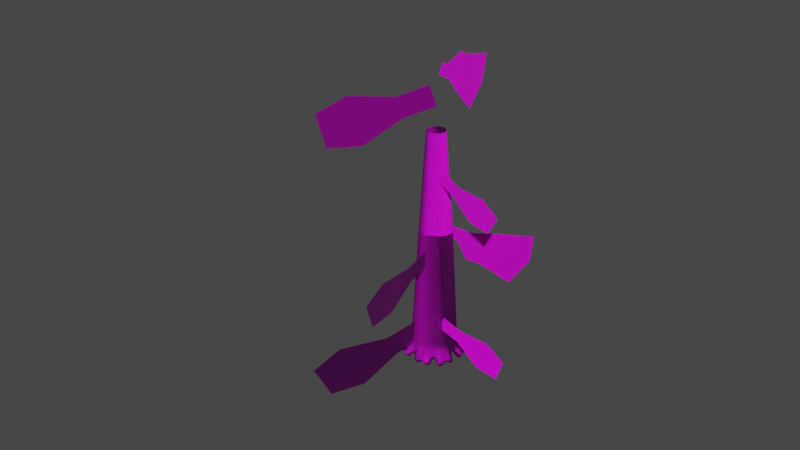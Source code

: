 # Source: Sekwoja.blend  (saved by Blender 3.4.6; exported with 4.5.12 LTS)
import bpy
from mathutils import Matrix  # noqa: F401  (used for matrix-valued properties, if any)

bpy.ops.wm.read_factory_settings(use_empty=True)
scene = bpy.context.scene
scene.name = 'Scene'

# ---- collections
col_sekwoja = bpy.data.collections.new('Sekwoja'); scene.collection.children.link(col_sekwoja)

# ---- images (referenced by path relative to the original .blend; pixels are not part of the script)
import os
ASSET_DIR = os.environ.get("B2B_ASSET_DIR", "")  # directory of the original .blend (textures are referenced by path, not embedded)
HERE = os.path.dirname(os.path.abspath(__file__))  # packed textures are extracted next to this script under _unpacked/

def load_image(name, relpath, width, height, colorspace="sRGB"):
    """Load a texture the original file referenced (path relative to the .blend, or extracted next to this script)."""
    p = next((c for c in (os.path.join(HERE, relpath), os.path.join(ASSET_DIR, relpath)) if relpath and os.path.exists(c)), "")
    if p:
        img = bpy.data.images.load(p, check_existing=True)
        img.name = name
    else:  # same state as the original file: an image datablock whose file is absent (Cycles renders it pink)
        img = bpy.data.images.new(name, width, height)
        img.source = "FILE"
        img.filepath = "//" + (relpath or name)
    img.colorspace_settings.name = colorspace
    return img
img_sekwoja_tree_albedotransparency_png = load_image('Sekwoja_Tree_AlbedoTransparency.png', 'Textures/Sekwoja_Tree_AlbedoTransparency.png', 1024, 1024, 'sRGB')
img_sekwoja_tree_normal_png = load_image('Sekwoja_Tree_Normal.png', 'Textures/Sekwoja_Tree_Normal.png', 1024, 1024, 'Non-Color')
img_sekwoja_tree_albedotransparency_png_001 = load_image('Sekwoja_Tree_AlbedoTransparency.png.001', 'Textures/Sekwoja_Tree_AlbedoTransparency.png', 1024, 1024, 'Non-Color')
img_sekwoja_tree_ao_png = load_image('Sekwoja_Tree_AO.png', 'Textures/Sekwoja_Tree_AO.png', 1024, 1024, 'Non-Color')
img_sekwoja_branches_albedotransparency_png = load_image('Sekwoja_Branches_AlbedoTransparency.png', 'Textures/Sekwoja_Branches_AlbedoTransparency.png', 1024, 1024, 'sRGB')
img_sekwoja_branches_normal_png = load_image('Sekwoja_Branches_Normal.png', 'Textures/Sekwoja_Branches_Normal.png', 1024, 1024, 'Non-Color')
img_sekwoja_branches_ao_png = load_image('Sekwoja_Branches_AO.png', 'Textures/Sekwoja_Branches_AO.png', 1024, 1024, 'Non-Color')
img_sekwoja_branches_albedotransparency_png_001 = load_image('Sekwoja_Branches_AlbedoTransparency.png.001', 'Textures/Sekwoja_Branches_AlbedoTransparency.png', 1024, 1024, 'Non-Color')

# ---- materials (node trees are filled in below, after node groups)
mat_tree = bpy.data.materials.new('Tree')
mat_tree.use_transparent_shadow = False
mat_branches = bpy.data.materials.new('Branches')
mat_branches.use_transparent_shadow = False

# ---- material node trees
mat_tree.use_nodes = True; mat_tree.node_tree.nodes.clear()
_N = mat_tree.node_tree.nodes; _L = mat_tree.node_tree.links
n0 = _N.new('NodeFrame'); n0.name = 'Frame'; n0.location = (-1268, 328)
n0.label = 'Mapping'
n0.width = 397
n1 = _N.new('NodeFrame'); n1.name = 'Frame.001'; n1.location = (-622, 528)
n1.label = 'Textures'
n1.width = 351
n2 = _N.new('ShaderNodeOutputMaterial'); n2.name = 'Material Output'; n2.location = (300, 300)
n3 = _N.new('ShaderNodeNormalMap'); n3.name = 'Normal Map'; n3.location = (-240, -60)
n4 = _N.new('ShaderNodeMapping'); n4.name = 'Mapping'; n4.location = (228, -28)
n5 = _N.new('ShaderNodeTexCoord'); n5.name = 'Texture Coordinate'; n5.location = (28, -28)
n6 = _N.new('ShaderNodeTexImage'); n6.name = 'Image Texture'; n6.location = (82, -308)
n6.label = 'Base Color'
n6.image = img_sekwoja_tree_albedotransparency_png
n7 = _N.new('ShaderNodeTexImage'); n7.name = 'Image Texture.001'; n7.location = (82, -588)
n7.label = 'Normal'
n7.image = img_sekwoja_tree_normal_png
n8 = _N.new('ShaderNodeTexImage'); n8.name = 'Image Texture.002'; n8.location = (82, -868)
n8.label = 'Transmission'
n8.image = img_sekwoja_tree_albedotransparency_png_001
n9 = _N.new('NodeReroute'); n9.name = 'Reroute'; n9.location = (32, -584)
n9.width = 16
n9.socket_idname = 'NodeSocketVector'
n10 = _N.new('ShaderNodeTexImage'); n10.name = 'Image Texture.003'; n10.location = (82, -28)
n10.label = 'Ambient Occlusion'
n10.image = img_sekwoja_tree_ao_png
n11 = _N.new('ShaderNodeBsdfPrincipled'); n11.name = 'Principled BSDF'; n11.location = (10, 300)
n11.distribution = 'GGX'
n11.subsurface_method = 'RANDOM_WALK_SKIN'
n11.inputs[2].default_value = 0.8818
n11.inputs[3].default_value = 1.45
n11.inputs[13].default_value = 0.04091
n11.inputs[27].default_value = (0.0, 0.0, 0.0, 1.0)
n11.inputs[28].default_value = 1.0
n4.parent = n0
n5.parent = n0
n6.parent = n1
n7.parent = n1
n8.parent = n1
n9.parent = n1
n10.parent = n1
_L.new(n11.outputs[0], n2.inputs[0])
_L.new(n6.outputs[0], n11.inputs[0])
_L.new(n7.outputs[0], n3.inputs[1])
_L.new(n3.outputs[0], n11.inputs[5])
_L.new(n8.outputs[0], n11.inputs[18])
_L.new(n9.outputs[0], n10.inputs[0])
_L.new(n9.outputs[0], n6.inputs[0])
_L.new(n9.outputs[0], n7.inputs[0])
_L.new(n9.outputs[0], n8.inputs[0])
_L.new(n4.outputs[0], n9.inputs[0])
_L.new(n5.outputs[2], n4.inputs[0])
n2.is_active_output = True
mat_branches.use_nodes = True; mat_branches.node_tree.nodes.clear()
_N = mat_branches.node_tree.nodes; _L = mat_branches.node_tree.links
n0 = _N.new('NodeFrame'); n0.name = 'Frame'; n0.location = (-1246, 372)
n0.label = 'Mapping'
n0.width = 397
n1 = _N.new('NodeFrame'); n1.name = 'Frame.001'; n1.location = (-600, 572)
n1.label = 'Textures'
n1.width = 351
n2 = _N.new('ShaderNodeOutputMaterial'); n2.name = 'Material Output'; n2.location = (300, 300)
n3 = _N.new('ShaderNodeTexImage'); n3.name = 'Image Texture'; n3.location = (82, -308)
n3.label = 'Base Color'
n3.image = img_sekwoja_branches_albedotransparency_png
n4 = _N.new('ShaderNodeTexImage'); n4.name = 'Image Texture.001'; n4.location = (82, -588)
n4.label = 'Normal'
n4.image = img_sekwoja_branches_normal_png
n5 = _N.new('ShaderNodeNormalMap'); n5.name = 'Normal Map'; n5.location = (-217, -16)
n6 = _N.new('ShaderNodeTexImage'); n6.name = 'Image Texture.003'; n6.location = (82, -28)
n6.label = 'Ambient Occlusion'
n6.image = img_sekwoja_branches_ao_png
n7 = _N.new('ShaderNodeMapping'); n7.name = 'Mapping'; n7.location = (228, -28)
n8 = _N.new('NodeReroute'); n8.name = 'Reroute'; n8.location = (32, -584)
n8.width = 16
n8.socket_idname = 'NodeSocketVector'
n9 = _N.new('ShaderNodeTexCoord'); n9.name = 'Texture Coordinate'; n9.location = (28, -28)
n10 = _N.new('ShaderNodeBsdfPrincipled'); n10.name = 'Principled BSDF'; n10.location = (10, 300)
n10.distribution = 'GGX'
n10.subsurface_method = 'RANDOM_WALK_SKIN'
n10.inputs[2].default_value = 1.0
n10.inputs[3].default_value = 1.45
n10.inputs[13].default_value = 0.07727
n10.inputs[27].default_value = (0.0, 0.0, 0.0, 1.0)
n10.inputs[28].default_value = 1.0
n11 = _N.new('ShaderNodeTexImage'); n11.name = 'Image Texture.002'; n11.location = (82, -868)
n11.label = 'Transmission'
n11.image = img_sekwoja_branches_albedotransparency_png_001
n3.parent = n1
n4.parent = n1
n6.parent = n1
n7.parent = n0
n8.parent = n1
n9.parent = n0
n11.parent = n1
_L.new(n10.outputs[0], n2.inputs[0])
_L.new(n3.outputs[0], n10.inputs[0])
_L.new(n4.outputs[0], n5.inputs[1])
_L.new(n5.outputs[0], n10.inputs[5])
_L.new(n11.outputs[0], n10.inputs[18])
_L.new(n8.outputs[0], n6.inputs[0])
_L.new(n8.outputs[0], n3.inputs[0])
_L.new(n8.outputs[0], n4.inputs[0])
_L.new(n8.outputs[0], n11.inputs[0])
_L.new(n7.outputs[0], n8.inputs[0])
_L.new(n9.outputs[2], n7.inputs[0])
_L.new(n11.outputs[1], n10.inputs[4])
n2.is_active_output = True

# ---- world
world_world = bpy.data.worlds.new('World'); scene.world = world_world
world_world.use_nodes = True; world_world.node_tree.nodes.clear()
_N = world_world.node_tree.nodes; _L = world_world.node_tree.links
n0 = _N.new('ShaderNodeOutputWorld'); n0.name = 'World Output'; n0.location = (300, 300)
n1 = _N.new('ShaderNodeBackground'); n1.name = 'Background'; n1.location = (10, 300)
n1.inputs[0].default_value = (0.05088, 0.05088, 0.05088, 1.0)
_L.new(n1.outputs[0], n0.inputs[0])
n0.is_active_output = True
world_world.color = (0.05088, 0.05088, 0.05088)
world_world.use_sun_shadow = False
world_world.sun_shadow_jitter_overblur = 0.0

# ---- meshes
me_cylinder_005 = bpy.data.meshes.new('Cylinder.005')
me_cylinder_005.from_pydata([(0.07224, 31.35, 4.544), (0.6936, 31.37, 4.713), (1.294, 31.39, 5.347), (1.419, 31.35, 6.073), (1.247, 31.32, 6.661), (0.6458, 31.32, 7.118), (-0.07154, 31.32, 7.393), (-0.7436, 31.33, 7.288), (-2.914, -3.087, 7.764), (-1.314, 31.3, 6.734), (-1.514, 31.31, 5.958), (-1.293, 31.35, 5.24), (-0.7632, 31.34, 4.737), (-3.128, -3.074, 6.783), (-0.8203, -3.09, 9.174), (1.712, -3.068, 2.931), (0.9937, 31.38, 5.03), (-1.028, 31.35, 4.989), (-1.414, 31.31, 6.346), (-0.4076, 31.33, 7.34), (0.2871, 31.32, 7.255), (0.9465, 31.32, 6.89), (1.333, 31.34, 6.367), (-4.794, -5.922, 7.52), (-4.985, -5.833, 7.138), (-4.768, -6.011, 7.187), (-5.026, -5.568, 7.343), (-4.844, -5.253, 7.098), (-4.991, -5.585, 6.796), (-4.569, -5.533, 7.787), (-4.236, -5.777, 7.692), (-4.787, -5.253, 7.352), (-4.65, -5.942, 6.771), (-4.504, -6.051, 6.999), (-4.788, -5.367, 6.677), (-4.514, -6.054, 7.334), (-4.455, -5.217, 6.576), (-4.312, -5.285, 6.46), (-4.247, -5.396, 8.976), (-3.958, -5.992, 9.126), (-4.37, -5.713, 8.63), (-4.272, -5.41, 8.484), (-4.28, -6.053, 8.712), (-4.084, -5.979, 8.334), (-4.209, -5.718, 8.125), (-4.214, -5.439, 8.272), (-4.284, -5.314, 7.912), (-4.334, -5.596, 7.903), (-4.093, -4.854, 7.561), (-3.767, -5.818, 6.986), (-4.453, -4.971, 7.24), (-3.996, -5.829, 6.738), (-3.912, -5.472, 6.362), (-3.992, -5.269, 6.214), (-3.831, -5.452, 9.209), (-3.97, -5.327, 9.108), (-4.002, -6.138, 8.911), (-3.82, -5.041, 8.624), (-3.897, -5.766, 7.847), (-3.88, -4.462, 6.977), (-3.572, -4.159, 6.289), (-3.858, -4.722, 6.223), (-3.864, -5.392, 6.099), (-4.097, -5.288, 5.95), (-3.549, -6.008, 8.898), (-3.524, -5.608, 9.15), (-3.762, -6.132, 8.539), (-3.516, -4.953, 8.79), (-3.346, -5.929, 8.268), (-3.384, -4.073, 7.642), (-3.699, -5.689, 7.472), (-3.597, -4.316, 7.543), (-3.537, -3.937, 6.794), (-3.365, -5.347, 6.353), (-3.673, -5.466, 6.352), (-3.726, -5.468, 5.819), (-3.696, -4.183, 6.009), (-2.36, -5.525, 10.08), (-2.529, -5.259, 9.803), (-2.191, -5.118, 10.05), (-2.534, -5.757, 9.807), (-2.301, -5.9, 9.674), (-2.023, -4.74, 9.55), (-2.268, -5.863, 9.926), (-2.044, -5.944, 9.816), (-2.083, -5.588, 10.14), (-1.817, -5.848, 9.913), (-1.905, -5.2, 10.07), (-1.73, -5.759, 9.423), (-1.741, -5.551, 10.06), (-1.622, -5.21, 9.901), (-1.601, -5.665, 9.805), (-1.447, -5.003, 9.663), (-0.3544, -4.468, 9.765), (0.02819, -5.17, 10.54), (-0.3259, -5.405, 10.35), (-0.5593, -5.096, 9.817), (-0.4417, -5.569, 10.01), (-0.1515, -5.72, 9.743), (-0.5087, -5.203, 9.426), (-0.2151, -5.71, 10.27), (-0.003616, -3.894, 9.792), (-3.395, -5.978, 8.466), (-3.377, -5.088, 8.947), (-3.132, -5.418, 7.383), (-3.432, -3.813, 7.296), (-3.342, -3.061, 5.802), (-2.902, -3.97, 8.349), (-3.165, -4.042, 8.124), (-3.034, -5.042, 8.997), (-2.907, -5.495, 8.845), (-2.768, -5.548, 8.575), (-3.098, -5.372, 8.98), (-2.583, -5.474, 8.916), (-2.731, -4.92, 9.167), (-2.628, -5.251, 9.482), (-2.744, -5.326, 9.111), (-2.594, -5.457, 9.285), (-2.438, -4.72, 9.23), (-2.355, -5.485, 8.941), (-1.952, -4.053, 9.121), (-2.319, -5.365, 8.499), (-1.192, -5.203, 9.192), (-1.27, -5.134, 9.542), (-0.8684, -4.486, 9.575), (-1.354, -5.161, 8.723), (-1.214, -3.872, 9.21), (-1.049, -4.963, 9.535), (-1.036, -5.099, 9.305), (-0.8528, -4.932, 8.657), (-0.7323, -4.884, 9.665), (-0.791, -5.025, 9.47), (-0.7081, -5.072, 9.216), (-0.2505, -5.1, 8.973), (-3.389, -3.655, 6.443), (-1.029, 31.31, 7.011), (-3.021, -3.08, 7.274), (-2.3, -3.094, 8.344), (-1.685, -3.101, 8.925), (-0.5205, -3.95, 9.517), (0.04462, -3.08, 9.423), (-5.281, -5.778, 5.633), (-5.336, -6.066, 5.079), (-5.194, -5.455, 5.352), (-5.375, -5.557, 5.008), (-5.18, -5.952, 5.667), (-5.038, -6.11, 5.495), (-5.006, -6.187, 5.084), (-5.099, -6.065, 4.798), (-4.735, -5.279, 4.945), (-5.319, -5.733, 4.75), (-4.303, -5.287, 5.8), (-4.083, -5.483, 5.823), (-4.141, -5.88, 5.387), (-4.467, -4.982, 5.267), (-4.491, -5.778, 4.651), (-4.206, -4.849, 5.542), (-4.174, -5.853, 4.871), (-4.108, -4.703, 5.001), (-4.019, -5.43, 4.56), (-4.053, -5.187, 4.576), (-4.086, -5.577, 3.133), (-3.647, -5.645, 5.165), (-3.681, -3.977, 5.257), (-3.813, -5.11, 4.243), (-3.989, -4.817, 4.676), (-4.005, -6.102, 3.414), (-3.837, -5.382, 4.15), (-4.159, -5.728, 3.375), (-4.032, -5.779, 3.097), (-3.879, -4.353, 5.438), (-3.509, -4.038, 4.674), (-3.847, -5.366, 4.361), (-3.422, -4.152, 4.555), (-3.704, -6.0, 3.677), (-3.691, -6.117, 3.044), (-3.66, -6.132, 3.325), (-3.342, -4.594, 3.44), (-3.698, -5.838, 2.913), (-3.597, -5.418, 4.672), (-3.112, -3.068, 4.978), (-3.629, -5.513, 4.056), (-3.403, -5.355, 4.07), (-3.427, -6.017, 3.33), (-3.376, -5.804, 3.475), (-3.481, -5.852, 2.942), (-3.178, -5.148, 3.188), (-3.324, -5.317, 5.751), (-3.167, -5.234, 4.839), (-3.69, -5.419, 4.308), (-3.086, -5.274, 4.323), (-3.223, -3.847, 4.037), (-1.403, 31.33, 5.599), (-2.882, -3.076, 4.155), (-3.265, -5.642, 3.124), (-3.044, -5.653, 3.579), (-2.982, -5.276, 3.137), (-2.698, -4.245, 3.225), (-2.625, -5.256, 3.708), (-2.78, -5.313, 3.283), (-2.668, -5.086, 2.944), (-2.65, -4.748, 3.002), (-2.604, -5.191, 3.04), (-2.626, -5.232, 2.694), (-2.475, -5.797, 2.41), (-2.675, -5.146, 2.482), (-2.405, -5.191, 3.332), (-2.336, -3.949, 3.208), (-2.262, -5.298, 3.024), (-2.359, -4.26, 2.913), (-2.347, -4.364, 2.572), (-2.017, -5.788, 2.524), (-1.784, -3.75, 2.617), (-1.776, -5.166, 3.174), (-1.442, -5.44, 2.355), (-1.093, -5.362, 2.4), (-1.227, -5.185, 2.802), (-0.9115, -5.493, 2.241), (-0.566, -5.176, 2.817), (0.1233, -5.403, 2.548), (-2.561, -4.757, 2.204), (-2.487, -5.973, 2.034), (-2.686, -6.145, 1.647), (-2.621, -5.992, 1.359), (-2.932, -5.753, 1.569), (-2.571, -5.583, 1.286), (-2.862, -5.875, 1.75), (-2.073, -4.371, 2.288), (-2.248, -6.002, 1.96), (-2.41, -6.16, 1.469), (-2.479, -5.053, 1.615), (-2.264, -5.532, 1.214), (-2.163, -6.047, 1.553), (-1.954, -5.251, 1.416), (-2.253, -5.99, 1.372), (-1.824, -5.801, 2.148), (-1.769, -4.958, 1.791), (-2.06, -5.617, 1.289), (-2.041, -5.875, 1.638), (-1.602, -5.365, 1.86), (-1.336, -5.349, 2.077), (-1.421, -3.986, 2.401), (-1.27, -5.015, 1.989), (-1.122, -5.362, 2.081), (-0.9779, -5.05, 1.816), (-0.8994, -4.616, 1.919), (-0.9989, -5.482, 1.825), (-0.5607, -5.763, 2.275), (-0.6586, -6.115, 1.498), (-0.9198, -5.633, 1.326), (-0.7177, -5.557, 1.079), (-0.5909, -5.959, 1.106), (-0.4292, -5.245, 1.078), (-0.3187, -3.749, 2.209), (-0.2576, -6.055, 1.787), (-0.2388, -5.808, 0.9487), (-0.2671, -5.543, 0.9293), (-0.1979, -5.652, 2.439), (0.08993, -5.987, 1.489), (0.1356, -5.922, 1.186), (-0.2547, -4.633, 1.583), (-0.03455, -5.209, 1.139), (0.06698, -5.616, 0.9912), (-1.364, 31.3, 6.54), (-2.303, -3.076, 3.608), (-2.014, -3.076, 3.335), (-0.8956, 31.34, 4.863), (-1.725, -3.076, 3.062), (-1.26, -4.169, 2.387), (-0.3455, 31.35, 4.641), (0.04617, -3.08, 2.582), (0.4133, -5.15, 10.52), (0.3339, -5.824, 10.32), (0.3459, -5.768, 9.847), (0.4205, -3.753, 9.626), (0.6451, -5.494, 10.42), (0.9602, -5.061, 10.03), (0.8557, -5.561, 9.793), (0.8915, -5.562, 10.12), (0.7165, -3.935, 9.504), (1.148, -5.417, 10.1), (1.135, -5.565, 10.01), (1.103, -5.634, 9.673), (1.549, -5.595, 10.27), (1.579, -5.905, 10.0), (1.231, -5.116, 9.96), (1.601, -5.347, 10.24), (1.957, -5.126, 9.969), (1.811, -6.006, 9.706), (1.727, -4.871, 9.487), (2.075, -5.922, 9.664), (2.115, -5.542, 10.07), (2.216, -5.297, 9.821), (0.6074, -5.456, 9.341), (0.2841, -4.981, 8.62), (0.9253, -5.502, 9.25), (1.18, -3.742, 8.979), (0.8649, -5.106, 8.469), (1.485, -5.968, 9.534), (1.609, -5.164, 8.234), (1.428, -5.867, 9.173), (1.518, -5.63, 8.744), (1.861, -5.976, 9.369), (1.883, -5.462, 8.685), (2.201, -4.529, 8.748), (2.091, -5.267, 8.449), (2.305, -5.699, 9.54), (2.179, -5.29, 9.212), (1.981, -4.978, 9.358), (2.109, -5.488, 9.075), (2.156, -5.085, 9.148), (2.187, -5.266, 8.719), (1.932, -3.831, 8.404), (2.307, -5.374, 8.212), (2.18, -3.802, 8.129), (2.36, -5.056, 8.754), (2.65, -4.82, 8.585), (2.195, -5.248, 7.772), (2.838, -4.935, 6.025), (2.467, -5.33, 8.571), (2.686, -5.818, 8.358), (2.574, -4.172, 8.206), (2.622, -5.735, 7.891), (2.68, -5.365, 7.317), (2.955, -5.309, 6.736), (2.933, -5.61, 8.89), (2.597, -5.204, 8.667), (3.013, -5.87, 8.772), (3.117, -6.105, 8.451), (3.005, -5.848, 7.801), (3.331, -5.524, 9.063), (3.379, -5.813, 9.046), (3.477, -5.353, 8.925), (2.988, -4.056, 7.814), (3.12, -5.491, 7.325), (3.086, -5.114, 6.273), (3.334, -6.041, 8.854), (3.44, -5.054, 8.52), (3.293, -6.074, 8.203), (3.383, -4.483, 7.569), (3.522, -5.722, 6.553), (3.41, -5.058, 6.098), (3.577, -5.665, 8.978), (3.71, -5.983, 8.612), (3.566, -6.104, 8.46), (3.846, -5.23, 7.884), (3.471, -5.721, 7.711), (3.759, -5.7, 7.431), (3.815, -4.342, 7.018), (3.536, -5.786, 6.925), (3.098, -3.145, 6.853), (3.677, -5.6, 6.351), (3.819, -5.695, 8.699), (3.806, -5.424, 8.538), (3.901, -5.581, 8.183), (3.83, -4.75, 7.398), (3.865, -5.864, 7.17), (3.658, -4.953, 6.108), (3.744, -4.67, 6.096), (3.974, -5.505, 7.805), (4.461, -5.838, 7.101), (4.162, -4.842, 7.02), (3.934, -5.913, 6.797), (3.89, -4.552, 6.585), (4.148, -5.692, 6.481), (3.994, -5.178, 6.404), (4.339, -5.259, 7.527), (4.465, -5.632, 7.332), (4.264, -5.308, 6.62), (4.574, -5.253, 7.235), (4.551, -5.606, 6.934), (4.533, -5.206, 6.992), (0.786, -3.067, 8.999), (1.527, -3.054, 8.574), (2.154, -3.082, 8.086), (2.781, -3.11, 7.597), (3.415, -3.18, 6.11), (0.09076, -4.966, 3.065), (0.5836, -5.212, 2.635), (1.239, -4.952, 2.979), (0.671, -5.307, 2.326), (1.143, -5.452, 2.578), (1.474, -4.718, 3.385), (1.708, -4.621, 2.998), (1.302, -5.715, 2.208), (1.363, -5.417, 2.583), (2.145, -4.832, 3.612), (1.886, -4.661, 3.435), (1.936, -4.541, 3.217), (1.89, -4.149, 3.079), (1.539, -5.231, 2.494), (1.708, -5.177, 2.419), (1.737, -4.702, 2.726), (1.73, -4.149, 2.361), (1.994, -3.71, 3.307), (2.095, -4.161, 3.246), (2.37, -4.956, 4.538), (2.2, -4.649, 3.299), (2.32, -5.015, 3.903), (2.788, -5.0, 3.031), (3.298, -4.886, 5.797), (2.817, -4.975, 5.283), (2.712, -5.585, 3.272), (3.433, -4.994, 5.477), (2.996, -5.2, 4.992), (3.382, -5.205, 5.318), (2.9, -5.354, 4.305), (3.283, -5.51, 4.345), (3.123, -5.532, 4.04), (2.902, -5.704, 3.665), (3.497, -6.049, 3.326), (3.355, -5.835, 3.702), (3.37, -5.834, 2.9), (3.279, -3.84, 5.809), (3.318, -4.428, 3.426), (3.414, -4.915, 3.099), (3.495, -4.811, 5.726), (3.651, -4.68, 5.532), (3.605, -4.521, 5.727), (4.035, -5.655, 5.348), (3.781, -4.966, 5.39), (3.591, -4.085, 5.207), (3.61, -5.609, 5.213), (3.518, -5.693, 4.961), (3.645, -3.916, 4.651), (3.741, -5.825, 4.706), (3.882, -5.53, 4.17), (3.291, -4.227, 3.879), (3.8, -5.594, 3.791), (3.54, -4.688, 3.818), (3.821, -5.967, 3.552), (3.603, -4.847, 3.403), (3.611, -6.055, 2.973), (3.58, -5.514, 2.807), (0.3946, -5.458, 2.129), (0.05886, -5.841, 1.982), (0.2693, -5.11, 1.422), (0.4144, -5.282, 1.723), (0.4671, -4.955, 1.752), (0.6736, -5.439, 2.128), (0.4419, -5.422, 1.83), (0.7528, -5.411, 1.804), (0.2772, -4.266, 1.983), (0.9576, -5.197, 1.649), (0.9675, -5.602, 2.218), (1.295, -5.95, 1.625), (1.206, -4.239, 1.95), (1.229, -4.89, 1.621), (1.458, -5.817, 1.901), (0.879, -3.074, 2.757), (1.513, -5.955, 1.845), (1.276, -5.913, 1.419), (1.306, -5.54, 1.325), (1.684, -5.633, 1.963), (1.443, -4.021, 2.195), (1.592, -5.983, 1.448), (1.656, -4.909, 1.792), (1.65, -5.348, 2.059), (1.804, -5.265, 2.056), (1.887, -5.561, 1.799), (1.785, -4.851, 2.09), (1.911, -5.89, 1.703), (1.915, -5.614, 1.35), (1.672, -5.401, 1.338), (2.084, -5.73, 1.59), (2.029, -5.407, 1.497), (3.794, -4.393, 4.867), (3.981, -5.942, 4.678), (3.797, -5.425, 3.93), (3.831, -6.201, 2.98), (3.942, -6.134, 2.696), (4.309, -5.298, 5.37), (3.989, -4.788, 5.148), (4.113, -5.963, 5.049), (4.151, -5.817, 4.329), (3.877, -4.466, 4.618), (4.029, -5.715, 4.117), (3.902, -5.76, 3.808), (4.069, -6.042, 3.361), (3.982, -6.219, 3.161), (4.026, -5.683, 2.614), (4.407, -5.886, 5.179), (4.645, -5.088, 5.055), (4.291, -5.972, 4.749), (4.153, -4.78, 4.879), (4.253, -4.923, 4.457), (4.182, -5.714, 3.885), (4.097, -5.035, 4.11), (4.215, -5.463, 3.896), (4.128, -5.339, 3.527), (4.205, -5.787, 3.49), (4.413, -6.035, 3.075), (4.538, -5.791, 3.005), (4.319, -6.121, 2.801), (4.336, -5.876, 2.643), (4.524, -5.887, 4.913), (4.417, -5.681, 4.372), (4.357, -5.51, 2.826), (4.61, -5.6, 5.246), (4.791, -5.441, 4.872), (4.68, -5.095, 4.64), (2.139, -3.096, 3.29), (2.567, -3.123, 3.65), (3.422, -3.178, 4.369), (3.418, -3.179, 5.239), (1.356, 31.37, 5.71), (0.8437, 31.37, 4.872), (0.3829, 31.36, 4.629), (-0.8393, -3.078, 2.822), (-2.097, 15.43, 7.238), (1.268, 15.46, 3.708), (-2.264, 15.45, 6.563), (-0.6095, 15.43, 8.238), (2.042, 15.42, 7.146), (-0.6159, 15.45, 3.645), (-2.18, 15.44, 6.902), (2.472, 15.35, 4.805), (-2.274, 15.45, 5.283), (-1.28, 15.45, 3.837), (-2.116, 15.45, 4.678), (2.489, 15.35, 6.093), (1.877, 15.41, 4.255), (0.05771, 15.45, 3.451), (2.48, 15.35, 5.453), (1.573, 15.43, 3.982), (0.661, 15.45, 3.579), (-1.702, 15.45, 4.259), (-2.429, 15.46, 5.88), (-1.492, 15.45, 4.049), (0.5352, 15.45, 8.122), (1.09, 15.47, 7.852), (-0.01461, 15.44, 8.388), (-1.202, 15.42, 8.086), (1.564, 15.44, 7.502), (2.264, 15.38, 6.624), (-1.65, 15.43, 7.662)], [], [(518, 12, 269, 514), (525, 507, 1, 510), (521, 16, 2, 516), (523, 505, 3, 520), (534, 22, 4, 513), (533, 21, 5, 530), (529, 20, 6, 531), (512, 19, 7, 532), (535, 135, 9, 509), (511, 18, 10, 527), (517, 192, 11, 519), (528, 266, 12, 518), (514, 269, 0, 522), (524, 506, 16, 521), (519, 11, 17, 526), (515, 263, 18, 511), (531, 6, 19, 512), (530, 5, 20, 529), (513, 4, 21, 533), (32, 25, 24), (24, 26, 28), (28, 27, 34), (23, 29, 26), (27, 50, 36), (34, 27, 36), (28, 34, 32), (46, 29, 47), (29, 46, 31), (50, 31, 46), (25, 33, 35), (42, 56, 39), (40, 38, 41), (43, 42, 44), (40, 41, 45), (47, 45, 46), (46, 45, 48), (50, 46, 48), (59, 50, 48), (49, 35, 33), (51, 49, 33), (57, 38, 55), (42, 66, 56), (43, 66, 42), (41, 69, 45), (48, 45, 71), (45, 69, 71), (70, 58, 30), (53, 52, 37), (53, 37, 61), (37, 60, 61), (62, 52, 53), (65, 39, 64), (65, 54, 39), (43, 102, 66), (68, 43, 58), (73, 49, 51), (52, 74, 51), (74, 73, 51), (62, 74, 52), (83, 77, 80), (78, 77, 79), (79, 77, 85), (79, 85, 87), (81, 84, 83), (86, 85, 83), (86, 89, 85), (82, 79, 87), (82, 90, 92), (92, 90, 91), (99, 97, 96), (93, 130, 96), (97, 100, 95), (97, 95, 96), (93, 96, 95), (98, 97, 99), (95, 94, 101), (95, 101, 93), (66, 64, 56), (108, 41, 57), (69, 41, 108), (71, 105, 59), (64, 110, 65), (112, 65, 110), (103, 54, 112), (103, 109, 67), (57, 67, 107), (69, 108, 8), (103, 112, 109), (107, 67, 109), (114, 109, 116), (113, 116, 110), (68, 111, 102), (121, 111, 68), (116, 117, 115), (114, 116, 115), (114, 115, 118), (117, 116, 113), (110, 111, 113), (119, 117, 113), (107, 109, 120), (118, 82, 120), (121, 88, 119), (88, 84, 81), (88, 91, 86), (120, 82, 126), (122, 123, 91), (82, 92, 124), (122, 91, 88), (124, 92, 123), (128, 127, 123), (130, 127, 131), (124, 127, 130), (132, 131, 128), (59, 72, 134), (13, 72, 136), (8, 108, 107), (138, 137, 120), (138, 120, 126), (138, 126, 14), (93, 139, 124), (142, 145, 141), (144, 141, 143), (150, 142, 144), (144, 143, 149), (148, 147, 142), (144, 149, 150), (151, 141, 145), (75, 145, 146), (151, 145, 152), (153, 146, 147), (148, 157, 147), (154, 143, 156), (151, 152, 63), (154, 156, 170), (158, 154, 170), (149, 158, 165), (150, 159, 155), (151, 63, 61), (63, 53, 61), (151, 61, 76), (156, 76, 170), (164, 167, 172), (166, 167, 168), (166, 174, 167), (166, 168, 169), (169, 168, 161), (75, 62, 152), (179, 162, 157), (159, 179, 157), (165, 158, 171), (172, 179, 159), (160, 173, 164), (189, 172, 167), (181, 189, 167), (164, 173, 168), (191, 168, 173), (161, 168, 191), (175, 176, 166), (178, 175, 169), (184, 174, 183), (177, 161, 191), (176, 183, 174), (185, 178, 186), (75, 187, 73), (188, 187, 162), (190, 189, 181), (194, 184, 185), (177, 186, 178), (184, 195, 190), (186, 196, 194), (197, 186, 177), (190, 195, 198), (194, 199, 195), (199, 198, 195), (199, 194, 196), (186, 201, 196), (197, 201, 186), (207, 201, 197), (203, 202, 200), (203, 209, 205), (203, 204, 208), (210, 205, 209), (220, 205, 210), (208, 204, 211), (265, 210, 209), (212, 210, 265), (212, 227, 210), (216, 213, 211), (216, 211, 235), (214, 216, 235), (241, 227, 212), (215, 218, 216), (219, 218, 257), (220, 224, 205), (230, 225, 224), (230, 224, 220), (220, 210, 230), (222, 228, 221), (225, 231, 223), (225, 230, 231), (227, 233, 230), (235, 211, 228), (232, 238, 228), (237, 231, 233), (237, 238, 234), (233, 239, 237), (238, 239, 235), (233, 236, 239), (268, 236, 241), (239, 242, 240), (243, 240, 242), (268, 245, 242), (243, 215, 240), (246, 243, 242), (248, 246, 249), (249, 251, 248), (250, 249, 244), (251, 249, 250), (508, 253, 245), (245, 260, 252), (245, 252, 250), (258, 254, 248), (254, 435, 257), (257, 435, 219), (442, 260, 253), (259, 258, 248), (259, 248, 251), (262, 259, 255), (261, 256, 252), (262, 255, 256), (17, 266, 528, 526), (171, 163, 180), (171, 180, 173), (264, 209, 207), (2, 505, 523, 516), (267, 212, 265), (267, 241, 212), (270, 253, 508), (273, 278, 272), (276, 274, 271), (278, 275, 272), (276, 275, 278), (277, 281, 278), (278, 280, 276), (276, 280, 285), (283, 281, 284), (283, 280, 281), (286, 283, 291), (289, 285, 287), (288, 290, 284), (290, 306, 291), (292, 291, 306), (292, 287, 291), (133, 293, 98), (294, 293, 133), (295, 293, 294), (293, 295, 277), (296, 279, 276), (295, 294, 297), (295, 282, 277), (300, 295, 297), (289, 296, 285), (299, 301, 297), (300, 302, 298), (308, 296, 289), (312, 296, 308), (299, 303, 301), (290, 288, 302), (292, 308, 287), (308, 289, 287), (306, 302, 303), (303, 311, 309), (308, 304, 312), (305, 303, 299), (317, 305, 299), (308, 292, 307), (306, 290, 302), (310, 308, 307), (315, 310, 311), (304, 310, 315), (312, 304, 314), (315, 319, 326), (322, 320, 313), (323, 322, 317), (316, 315, 326), (313, 320, 319), (321, 314, 316), (316, 326, 325), (324, 334, 323), (331, 327, 336), (331, 325, 327), (325, 331, 330), (333, 321, 337), (338, 328, 329), (334, 346, 329), (340, 334, 324), (346, 338, 329), (339, 333, 345), (334, 349, 347), (349, 334, 340), (340, 324, 335), (351, 340, 335), (341, 351, 335), (330, 331, 342), (331, 336, 343), (338, 354, 344), (354, 338, 346), (355, 348, 339), (332, 342, 352), (345, 337, 353), (359, 346, 347), (362, 356, 349), (362, 349, 340), (357, 351, 341), (376, 363, 365), (358, 365, 357), (355, 345, 366), (365, 363, 368), (363, 361, 368), (365, 364, 357), (360, 367, 359), (361, 355, 366), (370, 360, 364), (368, 370, 364), (371, 368, 361), (371, 361, 369), (140, 101, 372), (372, 101, 274), (373, 296, 312), (374, 373, 312), (374, 314, 375), (376, 348, 363), (378, 377, 219), (378, 379, 377), (219, 434, 378), (381, 378, 380), (379, 385, 390), (390, 385, 453), (393, 392, 460), (460, 392, 391), (395, 388, 389), (394, 395, 389), (15, 394, 389), (395, 397, 388), (398, 406, 396), (402, 386, 397), (399, 402, 397), (404, 401, 396), (396, 406, 404), (402, 409, 398), (401, 400, 318), (408, 406, 409), (412, 402, 399), (400, 341, 318), (401, 404, 405), (408, 407, 406), (411, 409, 410), (502, 415, 501), (403, 416, 400), (423, 422, 404), (422, 405, 404), (425, 423, 407), (406, 423, 404), (427, 429, 431), (412, 432, 402), (399, 433, 412), (415, 433, 399), (357, 341, 400), (376, 358, 413), (417, 416, 403), (417, 418, 416), (405, 420, 403), (417, 403, 420), (466, 504, 421), (424, 504, 466), (503, 424, 427), (411, 430, 477), (411, 477, 428), (429, 489, 431), (219, 435, 434), (260, 442, 436), (436, 262, 261), (437, 258, 259), (436, 437, 259), (440, 439, 434), (10, 192, 517, 527), (438, 443, 437), (442, 443, 438), (442, 447, 443), (451, 445, 441), (446, 449, 454), (450, 448, 445), (453, 384, 448), (454, 456, 447), (445, 455, 450), (451, 455, 445), (452, 462, 451), (463, 452, 447), (457, 458, 390), (460, 391, 458), (457, 459, 458), (461, 450, 455), (455, 464, 461), (465, 462, 463), (405, 419, 420), (472, 421, 417), (473, 422, 423), (466, 421, 472), (467, 473, 423), (427, 475, 429), (428, 477, 468), (430, 410, 478), (479, 410, 469), (497, 431, 489), (470, 469, 432), (433, 480, 470), (466, 472, 484), (483, 473, 467), (485, 475, 466), (476, 474, 467), (487, 429, 485), (477, 476, 468), (430, 486, 477), (430, 490, 486), (478, 410, 479), (471, 419, 481), (472, 420, 482), (484, 472, 482), (483, 467, 474), (496, 474, 486), (487, 488, 489), (478, 491, 490), (480, 494, 470), (471, 481, 498), (482, 471, 498), (483, 495, 481), (495, 498, 481), (484, 500, 485), (496, 499, 495), (485, 500, 487), (486, 500, 496), (499, 498, 495), (15, 501, 394), (501, 395, 394), (502, 503, 414), (503, 504, 424), (24, 25, 23), (26, 24, 23), (27, 26, 31), (28, 26, 27), (32, 24, 28), (29, 23, 30), (31, 26, 29), (35, 23, 25), (50, 27, 31), (32, 33, 25), (30, 47, 29), (23, 35, 30), (35, 70, 30), (59, 36, 50), (34, 37, 32), (36, 37, 34), (42, 39, 38), (40, 42, 38), (45, 44, 40), (47, 30, 44), (47, 44, 45), (35, 49, 70), (32, 51, 33), (32, 37, 52), (60, 36, 59), (60, 37, 36), (54, 38, 39), (55, 38, 54), (41, 38, 57), (44, 58, 43), (32, 52, 51), (54, 67, 55), (56, 64, 39), (67, 57, 55), (68, 102, 43), (59, 48, 71), (75, 74, 62), (76, 61, 60), (78, 115, 80), (78, 80, 77), (81, 83, 80), (82, 78, 79), (85, 77, 83), (83, 84, 86), (87, 85, 89), (90, 82, 87), (86, 91, 89), (90, 87, 89), (88, 86, 84), (92, 91, 123), (124, 130, 93), (98, 100, 97), (94, 95, 100), (272, 94, 100), (112, 54, 65), (66, 102, 64), (70, 104, 58), (72, 59, 105), (134, 60, 59), (76, 60, 106), (108, 57, 107), (58, 104, 68), (49, 104, 70), (49, 73, 104), (111, 110, 64), (102, 111, 64), (116, 109, 112), (110, 116, 112), (104, 121, 68), (117, 80, 115), (120, 109, 114), (111, 121, 113), (117, 81, 80), (82, 118, 78), (118, 115, 78), (117, 119, 81), (120, 114, 118), (119, 88, 81), (121, 119, 113), (125, 88, 121), (124, 126, 82), (88, 125, 122), (123, 122, 128), (127, 128, 131), (124, 123, 127), (125, 129, 122), (132, 128, 129), (131, 99, 96), (131, 96, 130), (132, 99, 131), (133, 99, 132), (133, 98, 99), (132, 294, 133), (72, 105, 136), (509, 9, 263, 515), (13, 134, 72), (13, 106, 134), (106, 60, 134), (105, 69, 8), (136, 105, 8), (8, 107, 137), (137, 107, 120), (140, 14, 139), (144, 142, 141), (150, 148, 142), (151, 143, 141), (142, 146, 145), (147, 146, 142), (149, 143, 154), (150, 155, 148), (153, 75, 146), (155, 157, 148), (156, 143, 151), (157, 153, 147), (149, 160, 150), (155, 159, 157), (149, 165, 160), (62, 63, 152), (63, 62, 53), (156, 151, 76), (157, 162, 153), (158, 170, 163), (172, 159, 160), (160, 164, 172), (164, 168, 167), (169, 175, 166), (178, 169, 161), (75, 153, 187), (163, 171, 158), (171, 160, 165), (174, 181, 167), (166, 176, 174), (170, 76, 106), (163, 170, 106), (153, 162, 187), (162, 179, 188), (172, 189, 179), (173, 160, 171), (181, 174, 182), (184, 182, 174), (175, 183, 176), (178, 161, 177), (178, 185, 175), (179, 189, 188), (190, 188, 189), (190, 182, 184), (182, 190, 181), (193, 177, 191), (194, 195, 184), (183, 185, 184), (185, 186, 194), (197, 177, 193), (196, 200, 202), (202, 199, 196), (201, 200, 196), (199, 206, 198), (202, 206, 199), (200, 201, 209), (203, 200, 209), (203, 226, 204), (202, 208, 206), (209, 201, 207), (213, 206, 208), (208, 211, 213), (216, 214, 215), (217, 218, 215), (247, 218, 217), (218, 247, 257), (377, 218, 219), (224, 226, 205), (205, 226, 203), (226, 222, 221), (224, 222, 226), (224, 225, 223), (204, 226, 221), (223, 229, 222), (221, 211, 204), (227, 230, 210), (222, 229, 228), (234, 223, 231), (223, 234, 229), (221, 228, 211), (229, 232, 228), (238, 235, 228), (234, 232, 229), (237, 234, 231), (230, 233, 231), (236, 233, 227), (232, 234, 238), (227, 241, 236), (235, 239, 214), (238, 237, 239), (239, 240, 214), (236, 268, 242), (239, 236, 242), (214, 240, 215), (243, 217, 215), (243, 246, 217), (245, 244, 242), (244, 246, 242), (246, 244, 249), (246, 248, 217), (248, 247, 217), (244, 245, 250), (245, 253, 260), (256, 250, 252), (247, 254, 257), (254, 247, 248), (250, 256, 255), (435, 254, 258), (260, 261, 252), (255, 259, 251), (180, 163, 106), (191, 173, 180), (193, 191, 180), (241, 508, 268), (241, 267, 508), (532, 7, 135, 535), (508, 245, 268), (98, 272, 100), (273, 272, 98), (94, 275, 271), (94, 272, 275), (101, 94, 271), (274, 101, 271), (276, 271, 275), (277, 278, 273), (276, 279, 274), (280, 278, 281), (277, 282, 281), (286, 280, 283), (284, 282, 298), (281, 282, 284), (286, 285, 280), (287, 285, 286), (287, 286, 291), (283, 284, 291), (298, 288, 284), (290, 291, 284), (98, 293, 273), (273, 293, 277), (300, 282, 295), (300, 298, 282), (297, 301, 300), (302, 288, 298), (301, 302, 300), (301, 303, 302), (310, 304, 308), (305, 311, 303), (306, 307, 292), (303, 309, 306), (309, 311, 307), (311, 310, 307), (314, 304, 316), (313, 319, 305), (317, 313, 305), (305, 319, 311), (315, 311, 319), (316, 304, 315), (317, 322, 313), (326, 319, 325), (319, 320, 327), (325, 319, 327), (321, 316, 332), (322, 328, 320), (322, 329, 328), (334, 329, 323), (318, 335, 324), (336, 327, 328), (330, 316, 325), (332, 316, 330), (332, 337, 321), (318, 341, 335), (328, 344, 336), (338, 344, 328), (345, 333, 337), (334, 347, 346), (350, 333, 339), (348, 350, 339), (343, 342, 331), (342, 332, 330), (336, 344, 343), (343, 352, 342), (352, 354, 353), (354, 343, 344), (352, 343, 354), (346, 359, 354), (345, 355, 339), (347, 349, 356), (357, 364, 351), (358, 376, 365), (345, 353, 354), (345, 354, 359), (347, 360, 359), (347, 356, 360), (348, 355, 361), (362, 360, 356), (363, 348, 361), (362, 340, 364), (351, 364, 340), (365, 368, 364), (366, 345, 359), (359, 367, 366), (369, 361, 366), (364, 360, 362), (366, 367, 369), (369, 367, 360), (370, 368, 371), (360, 370, 369), (370, 371, 369), (274, 279, 372), (372, 279, 296), (296, 373, 372), (374, 312, 314), (375, 314, 321), (333, 375, 321), (348, 376, 350), (381, 380, 439), (379, 378, 381), (384, 381, 444), (379, 381, 385), (384, 385, 381), (392, 383, 379), (390, 392, 379), (388, 387, 382), (383, 388, 382), (392, 390, 391), (393, 389, 392), (393, 15, 389), (388, 397, 387), (397, 386, 387), (386, 402, 398), (395, 501, 399), (398, 409, 406), (395, 399, 397), (399, 501, 415), (401, 403, 400), (409, 411, 408), (402, 410, 409), (414, 415, 502), (405, 403, 401), (407, 423, 406), (431, 414, 427), (402, 432, 410), (416, 357, 400), (418, 357, 416), (418, 413, 358), (419, 405, 422), (418, 417, 413), (417, 421, 413), (407, 426, 425), (408, 468, 407), (411, 468, 408), (468, 411, 428), (430, 411, 410), (415, 414, 431), (432, 469, 410), (433, 432, 412), (253, 270, 442), (260, 436, 261), (262, 436, 259), (434, 380, 378), (258, 440, 435), (436, 442, 438), (437, 440, 258), (436, 438, 437), (434, 439, 380), (437, 443, 441), (444, 381, 439), (445, 444, 439), (448, 384, 444), (441, 445, 439), (445, 448, 444), (452, 451, 441), (452, 441, 443), (447, 452, 443), (385, 384, 453), (457, 390, 453), (446, 454, 447), (455, 451, 462), (452, 463, 462), (390, 458, 391), (393, 460, 456), (393, 456, 454), (453, 459, 457), (448, 450, 461), (456, 465, 463), (458, 464, 460), (461, 459, 453), (464, 459, 461), (459, 464, 458), (465, 460, 464), (462, 465, 464), (462, 464, 455), (357, 418, 358), (420, 472, 417), (425, 467, 423), (475, 424, 466), (427, 424, 475), (468, 426, 407), (468, 476, 426), (431, 497, 415), (470, 432, 433), (471, 420, 419), (419, 422, 473), (425, 476, 467), (426, 476, 425), (429, 475, 485), (477, 486, 476), (429, 487, 489), (490, 430, 478), (478, 479, 491), (470, 493, 479), (497, 480, 415), (481, 419, 473), (471, 482, 420), (483, 481, 473), (496, 483, 474), (485, 466, 484), (476, 486, 474), (488, 500, 486), (488, 487, 500), (488, 486, 490), (490, 489, 488), (490, 492, 489), (492, 490, 491), (500, 484, 482), (496, 500, 499), (492, 497, 489), (493, 492, 491), (493, 494, 492), (494, 497, 492), (482, 498, 499), (499, 500, 482), (454, 449, 393), (414, 503, 427), (376, 413, 504), (504, 413, 421), (270, 449, 446), (40, 44, 42), (58, 44, 30), (91, 90, 89), (54, 103, 67), (69, 105, 71), (73, 74, 75), (152, 145, 75), (154, 158, 149), (150, 160, 159), (183, 175, 185), (203, 208, 202), (224, 223, 222), (251, 250, 255), (256, 261, 262), (264, 197, 193), (285, 296, 276), (322, 323, 329), (327, 320, 328), (337, 332, 353), (332, 352, 353), (383, 382, 379), (389, 388, 383), (383, 392, 389), (435, 440, 434), (439, 440, 441), (440, 437, 441), (460, 465, 456), (463, 447, 456), (479, 469, 470), (480, 433, 415), (491, 479, 493), (493, 470, 494), (495, 483, 496), (122, 129, 128), (264, 207, 197), (307, 306, 309), (480, 497, 494), (448, 461, 453), (1, 506, 524, 510), (0, 507, 525, 522), (449, 15, 393), (270, 446, 447, 442), (265, 209, 264), (14, 126, 124, 139), (101, 140, 139, 93), (333, 350, 375), (15, 510, 524, 501), (503, 516, 523, 504), (267, 518, 514, 508), (8, 509, 515, 136), (138, 532, 535, 137), (270, 522, 525, 449), (264, 526, 528, 265), (106, 527, 517, 180), (449, 525, 510, 15), (502, 521, 516, 503), (504, 523, 520, 376), (350, 534, 513, 375), (374, 533, 530, 373), (372, 529, 531, 140), (14, 512, 532, 138), (137, 535, 509, 8), (13, 511, 527, 106), (180, 517, 519, 193), (265, 528, 518, 267), (508, 514, 522, 270), (501, 524, 521, 502), (193, 519, 526, 264), (136, 515, 511, 13), (140, 531, 512, 14), (373, 530, 529, 372), (375, 513, 533, 374), (376, 520, 534, 350), (520, 3, 22, 534)])
me_cylinder_005.polygons.foreach_set('use_smooth', [True] * 959)
_uv = me_cylinder_005.uv_layers.new(name='UVMap')
_uv.uv.foreach_set('vector', [0.455, 0.8848, 0.643, 0.361, 0.6572, 0.3656, 0.4779, 0.8926, 0.5217, 0.9067, 0.6823, 0.3733, 0.6932, 0.3762, 0.5425, 0.9128, 0.5697, 0.9219, 0.708, 0.3796, 0.7229, 0.383, 0.5965, 0.931, 0.6188, 0.9353, 0.7353, 0.3864, 0.7478, 0.3897, 0.6407, 0.9397, 0.6608, 0.9418, 0.7582, 0.392, 0.7687, 0.3943, 0.6805, 0.944, 0.7012, 0.9459, 0.7818, 0.3962, 0.7948, 0.398, 0.7218, 0.9479, 0.7431, 0.9511, 0.8082, 0.3996, 0.8215, 0.4013, 0.7642, 0.9545, 0.7855, 0.9565, 0.8333, 0.4022, 0.8452, 0.4031, 0.8068, 0.9586, 0.8283, 0.9596, 0.859, 0.4044, 0.8729, 0.4057, 0.8498, 0.9606, 0.8741, 0.9606, 0.8869, 0.4058, 0.9009, 0.4059, 0.8987, 0.9608, 0.9202, 0.9608, 0.914, 0.4052, 0.9271, 0.4045, 0.9421, 0.9609, 0.973, 0.9597, 0.9462, 0.4038, 0.9526, 0.4036, 0.9835, 0.9593, 0.4779, 0.8926, 0.6572, 0.3656, 0.6714, 0.3703, 0.501, 0.9006, 0.5561, 0.9173, 0.7006, 0.3779, 0.708, 0.3796, 0.5697, 0.9219, 0.9421, 0.9609, 0.9271, 0.4045, 0.9399, 0.404, 0.9626, 0.9601, 0.8619, 0.9606, 0.8799, 0.4058, 0.8869, 0.4058, 0.8741, 0.9606, 0.7642, 0.9545, 0.8215, 0.4013, 0.8333, 0.4022, 0.7855, 0.9565, 0.7218, 0.9479, 0.7948, 0.398, 0.8082, 0.3996, 0.7431, 0.9511, 0.6805, 0.944, 0.7687, 0.3943, 0.7818, 0.3962, 0.7012, 0.9459, 0.196, 0.07912, 0.1989, 0.07985, 0.1983, 0.08139, 0.1983, 0.08139, 0.199, 0.08319, 0.1962, 0.08219, 0.1962, 0.08219, 0.1967, 0.08548, 0.1941, 0.08284, 0.2008, 0.08097, 0.2046, 0.08418, 0.199, 0.08319, 0.1967, 0.08548, 0.197, 0.09138, 0.1885, 0.08407, 0.1941, 0.08284, 0.1967, 0.08548, 0.1885, 0.08407, 0.1962, 0.08219, 0.1941, 0.08284, 0.196, 0.07912, 0.2086, 0.08855, 0.2046, 0.08418, 0.2087, 0.08321, 0.2046, 0.08418, 0.2086, 0.08855, 0.199, 0.08623, 0.197, 0.09138, 0.199, 0.08623, 0.2086, 0.08855, 0.1989, 0.07985, 0.1978, 0.07784, 0.2005, 0.07838, 0.2213, 0.08351, 0.2232, 0.08308, 0.2241, 0.08427, 0.2199, 0.08536, 0.2221, 0.08775, 0.2179, 0.08801, 0.2187, 0.08072, 0.2213, 0.08351, 0.2138, 0.08219, 0.2199, 0.08536, 0.2179, 0.08801, 0.2147, 0.08741, 0.2087, 0.08321, 0.2147, 0.08741, 0.2086, 0.08855, 0.2086, 0.08855, 0.2147, 0.08741, 0.2026, 0.09697, 0.197, 0.09138, 0.2086, 0.08855, 0.2026, 0.09697, 0.1899, 0.1047, 0.197, 0.09138, 0.2026, 0.09697, 0.198, 0.06736, 0.2005, 0.07838, 0.1978, 0.07784, 0.1937, 0.07182, 0.198, 0.06736, 0.1978, 0.07784, 0.2221, 0.09453, 0.2221, 0.08775, 0.2242, 0.08853, 0.2213, 0.08351, 0.2229, 0.08019, 0.2232, 0.08308, 0.2187, 0.08072, 0.2229, 0.08019, 0.2213, 0.08351, 0.2179, 0.08801, 0.2057, 0.119, 0.2147, 0.08741, 0.2026, 0.09697, 0.2147, 0.08741, 0.2031, 0.1122, 0.2147, 0.08741, 0.2057, 0.119, 0.2031, 0.1122, 0.208, 0.06763, 0.2126, 0.0746, 0.2072, 0.07826, 0.1742, 0.07733, 0.1808, 0.0709, 0.1848, 0.08159, 0.1742, 0.07733, 0.1848, 0.08159, 0.1726, 0.09646, 0.1848, 0.08159, 0.1703, 0.1121, 0.1726, 0.09646, 0.1719, 0.0698, 0.1808, 0.0709, 0.1742, 0.07733, 0.228, 0.08558, 0.2241, 0.08427, 0.2262, 0.08178, 0.228, 0.08558, 0.2257, 0.08756, 0.2241, 0.08427, 0.2187, 0.08072, 0.2257, 0.07607, 0.2229, 0.08019, 0.2249, 0.07271, 0.2187, 0.08072, 0.2126, 0.0746, 0.1801, 0.05523, 0.198, 0.06736, 0.1937, 0.07182, 0.1808, 0.0709, 0.1807, 0.06385, 0.1937, 0.07182, 0.1807, 0.06385, 0.1801, 0.05523, 0.1937, 0.07182, 0.1719, 0.0698, 0.1807, 0.06385, 0.1808, 0.0709, 0.2653, 0.09236, 0.2645, 0.09465, 0.2632, 0.0924, 0.2612, 0.09615, 0.2645, 0.09465, 0.265, 0.0978, 0.265, 0.0978, 0.2645, 0.09465, 0.2664, 0.09456, 0.265, 0.0978, 0.2664, 0.09456, 0.2676, 0.09764, 0.2646, 0.09051, 0.2667, 0.0914, 0.2653, 0.09236, 0.2682, 0.0923, 0.2664, 0.09456, 0.2653, 0.09236, 0.2682, 0.0923, 0.2689, 0.09466, 0.2664, 0.09456, 0.2643, 0.108, 0.265, 0.0978, 0.2676, 0.09764, 0.2643, 0.108, 0.2716, 0.09814, 0.2786, 0.1022, 0.2786, 0.1022, 0.2716, 0.09814, 0.2709, 0.09254, 0.3119, 0.09813, 0.3221, 0.1077, 0.3123, 0.1095, 0.3085, 0.1263, 0.3029, 0.1101, 0.3123, 0.1095, 0.3221, 0.1077, 0.3254, 0.1094, 0.3232, 0.1117, 0.3221, 0.1077, 0.3232, 0.1117, 0.3123, 0.1095, 0.3085, 0.1263, 0.3123, 0.1095, 0.3232, 0.1117, 0.3255, 0.1035, 0.3221, 0.1077, 0.3119, 0.09813, 0.3232, 0.1117, 0.3261, 0.1156, 0.3118, 0.1416, 0.3232, 0.1117, 0.3118, 0.1416, 0.3085, 0.1263, 0.2229, 0.08019, 0.2262, 0.08178, 0.2232, 0.08308, 0.2182, 0.1209, 0.2179, 0.08801, 0.2221, 0.09453, 0.2057, 0.119, 0.2179, 0.08801, 0.2182, 0.1209, 0.2031, 0.1122, 0.1962, 0.1242, 0.1899, 0.1047, 0.2262, 0.08178, 0.2418, 0.08139, 0.228, 0.08558, 0.2378, 0.087, 0.228, 0.08558, 0.2418, 0.08139, 0.2314, 0.09373, 0.2257, 0.08756, 0.2378, 0.087, 0.2314, 0.09373, 0.239, 0.09566, 0.228, 0.09666, 0.2221, 0.09453, 0.228, 0.09666, 0.2262, 0.1245, 0.2057, 0.119, 0.2182, 0.1209, 0.2097, 0.1481, 0.2314, 0.09373, 0.2378, 0.087, 0.239, 0.09566, 0.2262, 0.1245, 0.228, 0.09666, 0.239, 0.09566, 0.2471, 0.1003, 0.239, 0.09566, 0.2485, 0.0888, 0.2507, 0.08066, 0.2485, 0.0888, 0.2418, 0.08139, 0.2249, 0.07271, 0.243, 0.07368, 0.2257, 0.07607, 0.2548, 0.06643, 0.243, 0.07368, 0.2249, 0.07271, 0.2485, 0.0888, 0.2554, 0.08886, 0.2559, 0.09467, 0.2471, 0.1003, 0.2485, 0.0888, 0.2559, 0.09467, 0.2471, 0.1003, 0.2559, 0.09467, 0.2526, 0.1069, 0.2554, 0.08886, 0.2485, 0.0888, 0.2507, 0.08066, 0.2418, 0.08139, 0.243, 0.07368, 0.2507, 0.08066, 0.2564, 0.07908, 0.2554, 0.08886, 0.2507, 0.08066, 0.2262, 0.1245, 0.239, 0.09566, 0.2581, 0.1271, 0.2526, 0.1069, 0.2643, 0.108, 0.2581, 0.1271, 0.2548, 0.06643, 0.2702, 0.08754, 0.2564, 0.07908, 0.2702, 0.08754, 0.2667, 0.0914, 0.2646, 0.09051, 0.2702, 0.08754, 0.2709, 0.09254, 0.2682, 0.0923, 0.2581, 0.1271, 0.2643, 0.108, 0.2772, 0.1366, 0.289, 0.08848, 0.2836, 0.09743, 0.2709, 0.09254, 0.2643, 0.108, 0.2786, 0.1022, 0.2948, 0.1205, 0.289, 0.08848, 0.2709, 0.09254, 0.2702, 0.08754, 0.2948, 0.1205, 0.2786, 0.1022, 0.2836, 0.09743, 0.2933, 0.09379, 0.2906, 0.1037, 0.2836, 0.09743, 0.3029, 0.1101, 0.2906, 0.1037, 0.3013, 0.1013, 0.2948, 0.1205, 0.2906, 0.1037, 0.3029, 0.1101, 0.3043, 0.09252, 0.3013, 0.1013, 0.2933, 0.09379, 0.1899, 0.1047, 0.1834, 0.1195, 0.173, 0.1269, 0.1813, 0.1452, 0.1834, 0.1195, 0.1954, 0.1468, 0.2097, 0.1481, 0.2182, 0.1209, 0.2262, 0.1245, 0.2575, 0.1552, 0.2335, 0.1523, 0.2581, 0.1271, 0.2575, 0.1552, 0.2581, 0.1271, 0.2772, 0.1366, 0.2575, 0.1552, 0.2772, 0.1366, 0.2829, 0.1603, 0.3085, 0.1263, 0.2983, 0.138, 0.2948, 0.1205, 0.1449, 0.07544, 0.1455, 0.07545, 0.1454, 0.07568, 0.1448, 0.07596, 0.1454, 0.07568, 0.1452, 0.07622, 0.1445, 0.07571, 0.1449, 0.07544, 0.1448, 0.07596, 0.1448, 0.07596, 0.1452, 0.07622, 0.1433, 0.07797, 0.1445, 0.07528, 0.1448, 0.07506, 0.1449, 0.07544, 0.1448, 0.07596, 0.1433, 0.07797, 0.1445, 0.07571, 0.1576, 0.07614, 0.1454, 0.07568, 0.1455, 0.07545, 0.1652, 0.0637, 0.1455, 0.07545, 0.1453, 0.07519, 0.1576, 0.07614, 0.1455, 0.07545, 0.1604, 0.06906, 0.147, 0.07069, 0.1453, 0.07519, 0.1448, 0.07506, 0.1445, 0.07528, 0.1421, 0.07141, 0.1448, 0.07506, 0.1466, 0.08312, 0.1452, 0.07622, 0.1526, 0.08718, 0.1576, 0.07614, 0.1604, 0.06906, 0.1641, 0.07564, 0.1466, 0.08312, 0.1526, 0.08718, 0.1493, 0.1016, 0.1398, 0.09033, 0.1466, 0.08312, 0.1493, 0.1016, 0.1433, 0.07797, 0.1398, 0.09033, 0.1323, 0.08754, 0.1445, 0.07571, 0.1312, 0.07424, 0.1421, 0.07422, 0.1576, 0.07614, 0.1641, 0.07564, 0.1726, 0.09646, 0.1641, 0.07564, 0.1742, 0.07733, 0.1726, 0.09646, 0.1576, 0.07614, 0.1726, 0.09646, 0.1642, 0.1095, 0.1526, 0.08718, 0.1642, 0.1095, 0.1493, 0.1016, 0.1201, 0.07963, 0.1173, 0.07279, 0.1236, 0.07238, 0.1032, 0.069, 0.1173, 0.07279, 0.1033, 0.06984, 0.1032, 0.069, 0.104, 0.06792, 0.1173, 0.07279, 0.1032, 0.069, 0.1033, 0.06984, 0.1026, 0.06965, 0.1026, 0.06965, 0.1033, 0.06984, 0.1026, 0.07009, 0.1652, 0.0637, 0.1719, 0.0698, 0.1604, 0.06906, 0.1304, 0.06237, 0.1442, 0.06201, 0.1421, 0.07141, 0.1312, 0.07424, 0.1304, 0.06237, 0.1421, 0.07141, 0.1323, 0.08754, 0.1398, 0.09033, 0.1273, 0.1086, 0.1236, 0.07238, 0.1304, 0.06237, 0.1312, 0.07424, 0.1305, 0.07855, 0.1235, 0.1062, 0.1201, 0.07963, 0.121, 0.06767, 0.1236, 0.07238, 0.1173, 0.07279, 0.1135, 0.0667, 0.121, 0.06767, 0.1173, 0.07279, 0.1201, 0.07963, 0.1235, 0.1062, 0.1033, 0.06984, 0.1048, 0.1125, 0.1033, 0.06984, 0.1235, 0.1062, 0.1026, 0.07009, 0.1033, 0.06984, 0.1048, 0.1125, 0.1023, 0.06882, 0.1027, 0.06842, 0.1032, 0.069, 0.1019, 0.06933, 0.1023, 0.06882, 0.1026, 0.06965, 0.1017, 0.06562, 0.104, 0.06792, 0.1022, 0.06776, 0.09492, 0.08922, 0.1026, 0.07009, 0.1048, 0.1125, 0.1027, 0.06842, 0.1022, 0.06776, 0.104, 0.06792, 0.1014, 0.06886, 0.1019, 0.06933, 0.09207, 0.07519, 0.1652, 0.0637, 0.1664, 0.05131, 0.1801, 0.05523, 0.1323, 0.04793, 0.1664, 0.05131, 0.1442, 0.06201, 0.1182, 0.05089, 0.121, 0.06767, 0.1135, 0.0667, 0.09856, 0.06857, 0.1017, 0.06562, 0.1014, 0.06886, 0.09492, 0.08922, 0.09207, 0.07519, 0.1019, 0.06933, 0.1017, 0.06562, 0.09954, 0.06103, 0.1182, 0.05089, 0.09207, 0.07519, 0.08869, 0.06944, 0.09856, 0.06857, 0.07826, 0.0988, 0.09207, 0.07519, 0.09492, 0.08922, 0.1182, 0.05089, 0.09954, 0.06103, 0.09201, 0.04838, 0.09856, 0.06857, 0.08618, 0.06283, 0.09954, 0.06103, 0.08618, 0.06283, 0.09201, 0.04838, 0.09954, 0.06103, 0.08618, 0.06283, 0.09856, 0.06857, 0.08869, 0.06944, 0.09207, 0.07519, 0.07332, 0.08383, 0.08869, 0.06944, 0.07826, 0.0988, 0.07332, 0.08383, 0.09207, 0.07519, 0.07067, 0.108, 0.07332, 0.08383, 0.07826, 0.0988, 0.06447, 0.06962, 0.07514, 0.06609, 0.07352, 0.07188, 0.06447, 0.06962, 0.06509, 0.09824, 0.05947, 0.07212, 0.06447, 0.06962, 0.05198, 0.06331, 0.06802, 0.05515, 0.05675, 0.09288, 0.05947, 0.07212, 0.06509, 0.09824, 0.05328, 0.0787, 0.05947, 0.07212, 0.05675, 0.09288, 0.06802, 0.05515, 0.05198, 0.06331, 0.05035, 0.05711, 0.06482, 0.1347, 0.05675, 0.09288, 0.06509, 0.09824, 0.04606, 0.1121, 0.05675, 0.09288, 0.06482, 0.1347, 0.04606, 0.1121, 0.04639, 0.0925, 0.05675, 0.09288, 0.04214, 0.03264, 0.0642, 0.03899, 0.05035, 0.05711, 0.04214, 0.03264, 0.05035, 0.05711, 0.04387, 0.05878, 0.03888, 0.04697, 0.04214, 0.03264, 0.04387, 0.05878, 0.03319, 0.1074, 0.04639, 0.0925, 0.04606, 0.1121, 0.6267, 0.1648, 0.6121, 0.1532, 0.6288, 0.1528, 0.5982, 0.1651, 0.6121, 0.1532, 0.606, 0.1675, 0.05328, 0.0787, 0.04732, 0.06791, 0.05947, 0.07212, 0.04598, 0.07207, 0.04567, 0.06842, 0.04732, 0.06791, 0.04598, 0.07207, 0.04732, 0.06791, 0.05328, 0.0787, 0.05328, 0.0787, 0.05675, 0.09288, 0.04598, 0.07207, 0.04691, 0.06645, 0.04674, 0.06354, 0.04829, 0.0646, 0.04567, 0.06842, 0.04427, 0.06838, 0.04615, 0.06711, 0.04567, 0.06842, 0.04598, 0.07207, 0.04427, 0.06838, 0.04639, 0.0925, 0.0413, 0.06983, 0.04598, 0.07207, 0.04387, 0.05878, 0.05035, 0.05711, 0.04674, 0.06354, 0.04517, 0.06555, 0.04398, 0.06479, 0.04674, 0.06354, 0.0434, 0.06752, 0.04427, 0.06838, 0.0413, 0.06983, 0.0434, 0.06752, 0.04398, 0.06479, 0.04508, 0.06646, 0.0413, 0.06983, 0.03002, 0.06333, 0.0434, 0.06752, 0.04398, 0.06479, 0.03002, 0.06333, 0.04387, 0.05878, 0.0413, 0.06983, 0.037, 0.07687, 0.03002, 0.06333, 0.6365, 0.2121, 0.6506, 0.1858, 0.6412, 0.2171, 0.6456, 0.1758, 0.6351, 0.1857, 0.6355, 0.1742, 0.6282, 0.1747, 0.6355, 0.1742, 0.6351, 0.1857, 0.6365, 0.2121, 0.6265, 0.1973, 0.6351, 0.1857, 0.6282, 0.1747, 0.6267, 0.1648, 0.6355, 0.1742, 0.6208, 0.1784, 0.6282, 0.1747, 0.6351, 0.1857, 0.6108, 0.1788, 0.6208, 0.1784, 0.6135, 0.1817, 0.6135, 0.1817, 0.6104, 0.1813, 0.6108, 0.1788, 0.6117, 0.1833, 0.6135, 0.1817, 0.6249, 0.1882, 0.6104, 0.1813, 0.6135, 0.1817, 0.6117, 0.1833, 0.6224, 0.2448, 0.6096, 0.2193, 0.6265, 0.1973, 0.6265, 0.1973, 0.6097, 0.1961, 0.6103, 0.186, 0.6265, 0.1973, 0.6103, 0.186, 0.6117, 0.1833, 0.6061, 0.1795, 0.6082, 0.1769, 0.6108, 0.1788, 0.6082, 0.1769, 0.6041, 0.1754, 0.606, 0.1675, 0.606, 0.1675, 0.6041, 0.1754, 0.5982, 0.1651, 0.5981, 0.2044, 0.6097, 0.1961, 0.6096, 0.2193, 0.6067, 0.1814, 0.6061, 0.1795, 0.6108, 0.1788, 0.6067, 0.1814, 0.6108, 0.1788, 0.6104, 0.1813, 0.6072, 0.1834, 0.6067, 0.1814, 0.6088, 0.1825, 0.607, 0.1865, 0.609, 0.1839, 0.6103, 0.186, 0.6072, 0.1834, 0.6088, 0.1825, 0.609, 0.1839, 0.9399, 0.404, 0.9462, 0.4038, 0.973, 0.9597, 0.9626, 0.9601, 0.1273, 0.1086, 0.1428, 0.1117, 0.1274, 0.1395, 0.1273, 0.1086, 0.1274, 0.1395, 0.1235, 0.1062, 0.07622, 0.1351, 0.06509, 0.09824, 0.07067, 0.108, 0.7229, 0.383, 0.7353, 0.3864, 0.6188, 0.9353, 0.5965, 0.931, 0.05308, 0.1343, 0.04606, 0.1121, 0.06482, 0.1347, 0.05308, 0.1343, 0.03319, 0.1074, 0.04606, 0.1121, 0.5964, 0.2378, 0.6096, 0.2193, 0.6224, 0.2448, 0.3318, 0.1053, 0.3389, 0.1121, 0.3306, 0.11, 0.3395, 0.1213, 0.322, 0.1482, 0.3299, 0.1171, 0.3389, 0.1121, 0.3332, 0.114, 0.3306, 0.11, 0.3395, 0.1213, 0.3332, 0.114, 0.3389, 0.1121, 0.3402, 0.1065, 0.3436, 0.112, 0.3389, 0.1121, 0.3389, 0.1121, 0.3434, 0.1151, 0.3395, 0.1213, 0.3395, 0.1213, 0.3434, 0.1151, 0.3445, 0.1211, 0.3496, 0.1148, 0.3436, 0.112, 0.351, 0.112, 0.3496, 0.1148, 0.3434, 0.1151, 0.3436, 0.112, 0.3497, 0.1169, 0.3496, 0.1148, 0.3537, 0.1158, 0.3549, 0.1275, 0.3445, 0.1211, 0.3532, 0.1194, 0.3539, 0.1111, 0.3554, 0.1125, 0.351, 0.112, 0.3554, 0.1125, 0.3575, 0.1141, 0.3537, 0.1158, 0.3559, 0.1176, 0.3537, 0.1158, 0.3575, 0.1141, 0.3559, 0.1176, 0.3532, 0.1194, 0.3537, 0.1158, 0.3172, 0.08495, 0.338, 0.09632, 0.3255, 0.1035, 0.3323, 0.06997, 0.338, 0.09632, 0.3172, 0.08495, 0.3454, 0.09676, 0.338, 0.09632, 0.3323, 0.06997, 0.338, 0.09632, 0.3454, 0.09676, 0.3402, 0.1065, 0.3446, 0.1579, 0.3309, 0.1468, 0.3395, 0.1213, 0.3454, 0.09676, 0.3323, 0.06997, 0.3551, 0.07261, 0.3454, 0.09676, 0.3452, 0.1061, 0.3402, 0.1065, 0.3551, 0.1033, 0.3454, 0.09676, 0.3551, 0.07261, 0.3549, 0.1275, 0.3446, 0.1579, 0.3445, 0.1211, 0.3814, 0.08512, 0.3642, 0.09751, 0.3551, 0.07261, 0.3551, 0.1033, 0.3565, 0.1095, 0.3526, 0.1079, 0.3611, 0.1256, 0.3446, 0.1579, 0.3549, 0.1275, 0.3692, 0.1618, 0.3446, 0.1579, 0.3611, 0.1256, 0.3814, 0.08512, 0.3745, 0.1039, 0.3642, 0.09751, 0.3554, 0.1125, 0.3539, 0.1111, 0.3565, 0.1095, 0.3559, 0.1176, 0.3611, 0.1256, 0.3532, 0.1194, 0.3611, 0.1256, 0.3549, 0.1275, 0.3532, 0.1194, 0.3575, 0.1141, 0.3565, 0.1095, 0.3745, 0.1039, 0.3745, 0.1039, 0.3809, 0.1143, 0.3667, 0.111, 0.3611, 0.1256, 0.3735, 0.1411, 0.3692, 0.1618, 0.3862, 0.1044, 0.3745, 0.1039, 0.3814, 0.08512, 0.4068, 0.0906, 0.3862, 0.1044, 0.3814, 0.08512, 0.3611, 0.1256, 0.3559, 0.1176, 0.3657, 0.1175, 0.3575, 0.1141, 0.3554, 0.1125, 0.3565, 0.1095, 0.3676, 0.1226, 0.3611, 0.1256, 0.3657, 0.1175, 0.3821, 0.125, 0.3676, 0.1226, 0.3809, 0.1143, 0.3735, 0.1411, 0.3676, 0.1226, 0.3821, 0.125, 0.3692, 0.1618, 0.3735, 0.1411, 0.3776, 0.1646, 0.3821, 0.125, 0.3927, 0.1182, 0.3932, 0.1253, 0.4136, 0.1085, 0.4081, 0.1157, 0.3981, 0.1049, 0.4316, 0.09774, 0.4136, 0.1085, 0.4068, 0.0906, 0.3886, 0.1362, 0.3821, 0.125, 0.3932, 0.1253, 0.3981, 0.1049, 0.4081, 0.1157, 0.3927, 0.1182, 0.387, 0.1546, 0.3776, 0.1646, 0.3886, 0.1362, 0.3886, 0.1362, 0.3932, 0.1253, 0.406, 0.1241, 0.4516, 0.1109, 0.4326, 0.1126, 0.4316, 0.09774, 0.4098, 0.1257, 0.4086, 0.1224, 0.4109, 0.1244, 0.4098, 0.1257, 0.406, 0.1241, 0.4086, 0.1224, 0.406, 0.1241, 0.4098, 0.1257, 0.4084, 0.1271, 0.4018, 0.1612, 0.387, 0.1546, 0.4093, 0.135, 0.4155, 0.1215, 0.4123, 0.1211, 0.4191, 0.1147, 0.4326, 0.1126, 0.4243, 0.1221, 0.4191, 0.1147, 0.4436, 0.1268, 0.4326, 0.1126, 0.4516, 0.1109, 0.4243, 0.1221, 0.4155, 0.1215, 0.4191, 0.1147, 0.4146, 0.1531, 0.4018, 0.1612, 0.4201, 0.1358, 0.4326, 0.1126, 0.4374, 0.125, 0.4293, 0.1266, 0.4374, 0.125, 0.4326, 0.1126, 0.4436, 0.1268, 0.4436, 0.1268, 0.4516, 0.1109, 0.4625, 0.1249, 0.4452, 0.1313, 0.4436, 0.1268, 0.4625, 0.1249, 0.4601, 0.1371, 0.4452, 0.1313, 0.4625, 0.1249, 0.4084, 0.1271, 0.4098, 0.1257, 0.4104, 0.1272, 0.4098, 0.1257, 0.4109, 0.1244, 0.4132, 0.126, 0.4155, 0.1215, 0.4177, 0.1295, 0.4139, 0.1244, 0.4177, 0.1295, 0.4155, 0.1215, 0.4243, 0.1221, 0.4239, 0.147, 0.4295, 0.1566, 0.4146, 0.1531, 0.409, 0.1293, 0.4104, 0.1272, 0.4127, 0.1279, 0.4201, 0.1358, 0.4093, 0.135, 0.4132, 0.1304, 0.4233, 0.1316, 0.4243, 0.1221, 0.4293, 0.1266, 0.4373, 0.1304, 0.4335, 0.1287, 0.4374, 0.125, 0.4373, 0.1304, 0.4374, 0.125, 0.4436, 0.1268, 0.4555, 0.1447, 0.4452, 0.1313, 0.4601, 0.1371, 0.448, 0.1966, 0.4394, 0.1536, 0.4441, 0.1412, 0.4532, 0.1544, 0.4441, 0.1412, 0.4555, 0.1447, 0.4239, 0.147, 0.4201, 0.1358, 0.4284, 0.1375, 0.4441, 0.1412, 0.4394, 0.1536, 0.4385, 0.139, 0.4394, 0.1536, 0.4322, 0.1453, 0.4385, 0.139, 0.4441, 0.1412, 0.4397, 0.1344, 0.4555, 0.1447, 0.4336, 0.134, 0.4315, 0.1351, 0.4233, 0.1316, 0.4322, 0.1453, 0.4239, 0.147, 0.4284, 0.1375, 0.4346, 0.136, 0.4336, 0.134, 0.4397, 0.1344, 0.4385, 0.139, 0.4346, 0.136, 0.4397, 0.1344, 0.4337, 0.1389, 0.4385, 0.139, 0.4322, 0.1453, 0.4337, 0.1389, 0.4322, 0.1453, 0.4318, 0.1381, 0.3078, 0.1648, 0.3118, 0.1416, 0.3298, 0.173, 0.3298, 0.173, 0.3118, 0.1416, 0.322, 0.1482, 0.3528, 0.1795, 0.3446, 0.1579, 0.3692, 0.1618, 0.3742, 0.1838, 0.3528, 0.1795, 0.3692, 0.1618, 0.3742, 0.1838, 0.3776, 0.1646, 0.3975, 0.1879, 0.448, 0.1966, 0.4295, 0.1566, 0.4394, 0.1536, 0.5877, 0.1661, 0.5924, 0.1498, 0.5982, 0.1651, 0.5877, 0.1661, 0.5688, 0.168, 0.5924, 0.1498, 0.5982, 0.1651, 0.5958, 0.1751, 0.5877, 0.1661, 0.5802, 0.1743, 0.5877, 0.1661, 0.5892, 0.1728, 0.5688, 0.168, 0.5777, 0.1766, 0.5752, 0.1791, 0.5752, 0.1791, 0.5777, 0.1766, 0.5808, 0.1827, 0.5673, 0.1987, 0.5647, 0.183, 0.5755, 0.1876, 0.5755, 0.1876, 0.5647, 0.183, 0.575, 0.1818, 0.5407, 0.1925, 0.5465, 0.1802, 0.5486, 0.1933, 0.5422, 0.2051, 0.5407, 0.1925, 0.5486, 0.1933, 0.5526, 0.2237, 0.5422, 0.2051, 0.5486, 0.1933, 0.5407, 0.1925, 0.5371, 0.1775, 0.5465, 0.1802, 0.5341, 0.1566, 0.514, 0.1522, 0.5242, 0.1362, 0.5185, 0.1667, 0.5378, 0.167, 0.5371, 0.1775, 0.5206, 0.174, 0.5185, 0.1667, 0.5371, 0.1775, 0.5014, 0.1432, 0.4956, 0.1328, 0.5242, 0.1362, 0.5242, 0.1362, 0.514, 0.1522, 0.5014, 0.1432, 0.5185, 0.1667, 0.5162, 0.1628, 0.5341, 0.1566, 0.4956, 0.1328, 0.4725, 0.142, 0.4749, 0.1242, 0.5125, 0.1587, 0.514, 0.1522, 0.5162, 0.1628, 0.5133, 0.169, 0.5185, 0.1667, 0.5206, 0.174, 0.4725, 0.142, 0.4601, 0.1371, 0.4749, 0.1242, 0.4956, 0.1328, 0.5014, 0.1432, 0.4914, 0.1498, 0.5125, 0.1587, 0.5087, 0.1569, 0.514, 0.1522, 0.512, 0.1639, 0.5162, 0.1628, 0.5119, 0.1667, 0.5213, 0.2171, 0.513, 0.1763, 0.5373, 0.2201, 0.4833, 0.1497, 0.4708, 0.1507, 0.4725, 0.142, 0.5008, 0.156, 0.4976, 0.1562, 0.5014, 0.1432, 0.4976, 0.1562, 0.4914, 0.1498, 0.5014, 0.1432, 0.5021, 0.1593, 0.5008, 0.156, 0.5087, 0.1569, 0.514, 0.1522, 0.5008, 0.156, 0.5014, 0.1432, 0.5037, 0.1875, 0.5043, 0.1798, 0.5094, 0.1773, 0.5133, 0.169, 0.5119, 0.1684, 0.5185, 0.1667, 0.5206, 0.174, 0.5127, 0.1708, 0.5133, 0.169, 0.513, 0.1763, 0.5127, 0.1708, 0.5206, 0.174, 0.4555, 0.1447, 0.4601, 0.1371, 0.4725, 0.142, 0.448, 0.1966, 0.4532, 0.1544, 0.4591, 0.1837, 0.4749, 0.1605, 0.4708, 0.1507, 0.4833, 0.1497, 0.4749, 0.1605, 0.467, 0.1631, 0.4708, 0.1507, 0.4914, 0.1498, 0.4849, 0.1599, 0.4833, 0.1497, 0.4749, 0.1605, 0.4833, 0.1497, 0.4849, 0.1599, 0.4868, 0.1772, 0.4686, 0.2024, 0.4762, 0.1812, 0.4879, 0.1885, 0.4686, 0.2024, 0.4868, 0.1772, 0.492, 0.2087, 0.4879, 0.1885, 0.5037, 0.1875, 0.512, 0.1639, 0.51, 0.1665, 0.508, 0.1654, 0.512, 0.1639, 0.508, 0.1654, 0.5086, 0.1639, 0.5043, 0.1798, 0.507, 0.1707, 0.5094, 0.1773, 0.5982, 0.1651, 0.6041, 0.1754, 0.5958, 0.1751, 0.6097, 0.1961, 0.5981, 0.2044, 0.6019, 0.1875, 0.6019, 0.1875, 0.6072, 0.1834, 0.607, 0.1865, 0.5967, 0.1842, 0.6061, 0.1795, 0.6067, 0.1814, 0.6019, 0.1875, 0.5967, 0.1842, 0.6067, 0.1814, 0.5964, 0.1813, 0.5909, 0.1766, 0.5958, 0.1751, 0.9009, 0.4059, 0.914, 0.4052, 0.9202, 0.9608, 0.8987, 0.9608, 0.596, 0.1907, 0.5881, 0.1864, 0.5967, 0.1842, 0.5981, 0.2044, 0.5881, 0.1864, 0.596, 0.1907, 0.5981, 0.2044, 0.5847, 0.1903, 0.5881, 0.1864, 0.5834, 0.1838, 0.5833, 0.1832, 0.5906, 0.182, 0.5802, 0.2001, 0.5735, 0.2312, 0.5735, 0.2029, 0.5824, 0.183, 0.5822, 0.1823, 0.5833, 0.1832, 0.5808, 0.1827, 0.5821, 0.1799, 0.5822, 0.1823, 0.5735, 0.2029, 0.5796, 0.1886, 0.5847, 0.1903, 0.5833, 0.1832, 0.5827, 0.1838, 0.5824, 0.183, 0.5834, 0.1838, 0.5827, 0.1838, 0.5833, 0.1832, 0.5837, 0.1849, 0.5822, 0.1846, 0.5834, 0.1838, 0.5826, 0.1853, 0.5837, 0.1849, 0.5847, 0.1903, 0.5788, 0.183, 0.5782, 0.1844, 0.5752, 0.1791, 0.5755, 0.1876, 0.575, 0.1818, 0.5782, 0.1844, 0.5788, 0.183, 0.5809, 0.184, 0.5782, 0.1844, 0.5819, 0.1838, 0.5824, 0.183, 0.5827, 0.1838, 0.5827, 0.1838, 0.5818, 0.1843, 0.5819, 0.1838, 0.5817, 0.1849, 0.5822, 0.1846, 0.5826, 0.1853, 0.4914, 0.1498, 0.4967, 0.1605, 0.4849, 0.1599, 0.4874, 0.1665, 0.4762, 0.1812, 0.4749, 0.1605, 0.4991, 0.1612, 0.4976, 0.1562, 0.5008, 0.156, 0.4868, 0.1772, 0.4762, 0.1812, 0.4874, 0.1665, 0.5014, 0.1613, 0.4991, 0.1612, 0.5008, 0.156, 0.5037, 0.1875, 0.4917, 0.1774, 0.5043, 0.1798, 0.5086, 0.1639, 0.508, 0.1654, 0.508, 0.1628, 0.51, 0.1665, 0.5119, 0.1667, 0.5099, 0.1679, 0.5106, 0.1682, 0.5119, 0.1667, 0.5111, 0.1684, 0.5102, 0.1699, 0.5094, 0.1773, 0.507, 0.1707, 0.511, 0.169, 0.5111, 0.1684, 0.5119, 0.1684, 0.5127, 0.1708, 0.5109, 0.1697, 0.511, 0.169, 0.4868, 0.1772, 0.4874, 0.1665, 0.4921, 0.1696, 0.5002, 0.1626, 0.4991, 0.1612, 0.5014, 0.1613, 0.4979, 0.1708, 0.4917, 0.1774, 0.4868, 0.1772, 0.5052, 0.1642, 0.5029, 0.1637, 0.5014, 0.1613, 0.5015, 0.172, 0.5043, 0.1798, 0.4979, 0.1708, 0.508, 0.1654, 0.5052, 0.1642, 0.508, 0.1628, 0.51, 0.1665, 0.5058, 0.1668, 0.508, 0.1654, 0.51, 0.1665, 0.5084, 0.1682, 0.5058, 0.1668, 0.5099, 0.1679, 0.5119, 0.1667, 0.5106, 0.1682, 0.4953, 0.1628, 0.4967, 0.1605, 0.4982, 0.1624, 0.4874, 0.1665, 0.4849, 0.1599, 0.4962, 0.1655, 0.4921, 0.1696, 0.4874, 0.1665, 0.4962, 0.1655, 0.5002, 0.1626, 0.5014, 0.1613, 0.5029, 0.1637, 0.5014, 0.1652, 0.5029, 0.1637, 0.5058, 0.1668, 0.5015, 0.172, 0.5045, 0.1684, 0.507, 0.1707, 0.5099, 0.1679, 0.5101, 0.1689, 0.5084, 0.1682, 0.5109, 0.1697, 0.5105, 0.1694, 0.511, 0.169, 0.4953, 0.1628, 0.4982, 0.1624, 0.4973, 0.1635, 0.4962, 0.1655, 0.4953, 0.1628, 0.4973, 0.1635, 0.5002, 0.1626, 0.499, 0.1633, 0.4982, 0.1624, 0.499, 0.1633, 0.4973, 0.1635, 0.4982, 0.1624, 0.4921, 0.1696, 0.4978, 0.1671, 0.4979, 0.1708, 0.5014, 0.1652, 0.498, 0.165, 0.499, 0.1633, 0.4979, 0.1708, 0.4978, 0.1671, 0.5015, 0.172, 0.5058, 0.1668, 0.4978, 0.1671, 0.5014, 0.1652, 0.498, 0.165, 0.4973, 0.1635, 0.499, 0.1633, 0.5526, 0.2237, 0.5373, 0.2201, 0.5422, 0.2051, 0.5373, 0.2201, 0.5407, 0.1925, 0.5422, 0.2051, 0.5213, 0.2171, 0.492, 0.2087, 0.5108, 0.1845, 0.492, 0.2087, 0.4686, 0.2024, 0.4879, 0.1885, 0.1983, 0.08139, 0.1989, 0.07985, 0.2008, 0.08097, 0.199, 0.08319, 0.1983, 0.08139, 0.2008, 0.08097, 0.1967, 0.08548, 0.199, 0.08319, 0.199, 0.08623, 0.1962, 0.08219, 0.199, 0.08319, 0.1967, 0.08548, 0.196, 0.07912, 0.1983, 0.08139, 0.1962, 0.08219, 0.2046, 0.08418, 0.2008, 0.08097, 0.2072, 0.07826, 0.199, 0.08623, 0.199, 0.08319, 0.2046, 0.08418, 0.2005, 0.07838, 0.2008, 0.08097, 0.1989, 0.07985, 0.197, 0.09138, 0.1967, 0.08548, 0.199, 0.08623, 0.196, 0.07912, 0.1978, 0.07784, 0.1989, 0.07985, 0.2072, 0.07826, 0.2087, 0.08321, 0.2046, 0.08418, 0.2008, 0.08097, 0.2005, 0.07838, 0.2072, 0.07826, 0.2005, 0.07838, 0.208, 0.06763, 0.2072, 0.07826, 0.1899, 0.1047, 0.1885, 0.08407, 0.197, 0.09138, 0.1941, 0.08284, 0.1848, 0.08159, 0.196, 0.07912, 0.1885, 0.08407, 0.1848, 0.08159, 0.1941, 0.08284, 0.2213, 0.08351, 0.2241, 0.08427, 0.2221, 0.08775, 0.2199, 0.08536, 0.2213, 0.08351, 0.2221, 0.08775, 0.2147, 0.08741, 0.2138, 0.08219, 0.2199, 0.08536, 0.2087, 0.08321, 0.2072, 0.07826, 0.2138, 0.08219, 0.2087, 0.08321, 0.2138, 0.08219, 0.2147, 0.08741, 0.2005, 0.07838, 0.198, 0.06736, 0.208, 0.06763, 0.196, 0.07912, 0.1937, 0.07182, 0.1978, 0.07784, 0.196, 0.07912, 0.1848, 0.08159, 0.1808, 0.0709, 0.1703, 0.1121, 0.1885, 0.08407, 0.1899, 0.1047, 0.1703, 0.1121, 0.1848, 0.08159, 0.1885, 0.08407, 0.2257, 0.08756, 0.2221, 0.08775, 0.2241, 0.08427, 0.2242, 0.08853, 0.2221, 0.08775, 0.2257, 0.08756, 0.2179, 0.08801, 0.2221, 0.08775, 0.2221, 0.09453, 0.2138, 0.08219, 0.2126, 0.0746, 0.2187, 0.08072, 0.196, 0.07912, 0.1808, 0.0709, 0.1937, 0.07182, 0.2257, 0.08756, 0.228, 0.09666, 0.2242, 0.08853, 0.2232, 0.08308, 0.2262, 0.08178, 0.2241, 0.08427, 0.228, 0.09666, 0.2221, 0.09453, 0.2242, 0.08853, 0.2249, 0.07271, 0.2257, 0.07607, 0.2187, 0.08072, 0.1899, 0.1047, 0.2026, 0.09697, 0.2031, 0.1122, 0.1652, 0.0637, 0.1807, 0.06385, 0.1719, 0.0698, 0.1642, 0.1095, 0.1726, 0.09646, 0.1703, 0.1121, 0.2612, 0.09615, 0.2559, 0.09467, 0.2632, 0.0924, 0.2612, 0.09615, 0.2632, 0.0924, 0.2645, 0.09465, 0.2646, 0.09051, 0.2653, 0.09236, 0.2632, 0.0924, 0.2643, 0.108, 0.2612, 0.09615, 0.265, 0.0978, 0.2664, 0.09456, 0.2645, 0.09465, 0.2653, 0.09236, 0.2653, 0.09236, 0.2667, 0.0914, 0.2682, 0.0923, 0.2676, 0.09764, 0.2664, 0.09456, 0.2689, 0.09466, 0.2716, 0.09814, 0.2643, 0.108, 0.2676, 0.09764, 0.2682, 0.0923, 0.2709, 0.09254, 0.2689, 0.09466, 0.2716, 0.09814, 0.2676, 0.09764, 0.2689, 0.09466, 0.2702, 0.08754, 0.2682, 0.0923, 0.2667, 0.0914, 0.2786, 0.1022, 0.2709, 0.09254, 0.2836, 0.09743, 0.2948, 0.1205, 0.3029, 0.1101, 0.3085, 0.1263, 0.3255, 0.1035, 0.3254, 0.1094, 0.3221, 0.1077, 0.3261, 0.1156, 0.3232, 0.1117, 0.3254, 0.1094, 0.3306, 0.11, 0.3261, 0.1156, 0.3254, 0.1094, 0.2378, 0.087, 0.2257, 0.08756, 0.228, 0.08558, 0.2229, 0.08019, 0.2257, 0.07607, 0.2262, 0.08178, 0.208, 0.06763, 0.2127, 0.05099, 0.2126, 0.0746, 0.1834, 0.1195, 0.1899, 0.1047, 0.1962, 0.1242, 0.173, 0.1269, 0.1703, 0.1121, 0.1899, 0.1047, 0.1642, 0.1095, 0.1703, 0.1121, 0.153, 0.1411, 0.2182, 0.1209, 0.2221, 0.09453, 0.2262, 0.1245, 0.2126, 0.0746, 0.2127, 0.05099, 0.2249, 0.07271, 0.198, 0.06736, 0.2127, 0.05099, 0.208, 0.06763, 0.198, 0.06736, 0.1801, 0.05523, 0.2127, 0.05099, 0.243, 0.07368, 0.2418, 0.08139, 0.2262, 0.08178, 0.2257, 0.07607, 0.243, 0.07368, 0.2262, 0.08178, 0.2485, 0.0888, 0.239, 0.09566, 0.2378, 0.087, 0.2418, 0.08139, 0.2485, 0.0888, 0.2378, 0.087, 0.2127, 0.05099, 0.2548, 0.06643, 0.2249, 0.07271, 0.2554, 0.08886, 0.2632, 0.0924, 0.2559, 0.09467, 0.2581, 0.1271, 0.239, 0.09566, 0.2471, 0.1003, 0.243, 0.07368, 0.2548, 0.06643, 0.2507, 0.08066, 0.2554, 0.08886, 0.2646, 0.09051, 0.2632, 0.0924, 0.2643, 0.108, 0.2526, 0.1069, 0.2612, 0.09615, 0.2526, 0.1069, 0.2559, 0.09467, 0.2612, 0.09615, 0.2554, 0.08886, 0.2564, 0.07908, 0.2646, 0.09051, 0.2581, 0.1271, 0.2471, 0.1003, 0.2526, 0.1069, 0.2564, 0.07908, 0.2702, 0.08754, 0.2646, 0.09051, 0.2548, 0.06643, 0.2564, 0.07908, 0.2507, 0.08066, 0.2886, 0.07295, 0.2702, 0.08754, 0.2548, 0.06643, 0.2948, 0.1205, 0.2772, 0.1366, 0.2643, 0.108, 0.2702, 0.08754, 0.2886, 0.07295, 0.289, 0.08848, 0.2836, 0.09743, 0.289, 0.08848, 0.2933, 0.09379, 0.2906, 0.1037, 0.2933, 0.09379, 0.3013, 0.1013, 0.2948, 0.1205, 0.2836, 0.09743, 0.2906, 0.1037, 0.2886, 0.07295, 0.3051, 0.07517, 0.289, 0.08848, 0.3043, 0.09252, 0.2933, 0.09379, 0.3051, 0.07517, 0.3013, 0.1013, 0.3119, 0.09813, 0.3123, 0.1095, 0.3013, 0.1013, 0.3123, 0.1095, 0.3029, 0.1101, 0.3043, 0.09252, 0.3119, 0.09813, 0.3013, 0.1013, 0.3172, 0.08495, 0.3119, 0.09813, 0.3043, 0.09252, 0.3172, 0.08495, 0.3255, 0.1035, 0.3119, 0.09813, 0.3043, 0.09252, 0.3323, 0.06997, 0.3172, 0.08495, 0.1834, 0.1195, 0.1962, 0.1242, 0.1954, 0.1468, 0.8498, 0.9606, 0.8729, 0.4057, 0.8799, 0.4058, 0.8619, 0.9606, 0.1813, 0.1452, 0.173, 0.1269, 0.1834, 0.1195, 0.1813, 0.1452, 0.153, 0.1411, 0.173, 0.1269, 0.153, 0.1411, 0.1703, 0.1121, 0.173, 0.1269, 0.1962, 0.1242, 0.2057, 0.119, 0.2097, 0.1481, 0.1954, 0.1468, 0.1962, 0.1242, 0.2097, 0.1481, 0.2097, 0.1481, 0.2262, 0.1245, 0.2335, 0.1523, 0.2335, 0.1523, 0.2262, 0.1245, 0.2581, 0.1271, 0.3078, 0.1648, 0.2829, 0.1603, 0.2983, 0.138, 0.1448, 0.07596, 0.1449, 0.07544, 0.1454, 0.07568, 0.1445, 0.07571, 0.1445, 0.07528, 0.1449, 0.07544, 0.1576, 0.07614, 0.1452, 0.07622, 0.1454, 0.07568, 0.1449, 0.07544, 0.1453, 0.07519, 0.1455, 0.07545, 0.1448, 0.07506, 0.1453, 0.07519, 0.1449, 0.07544, 0.1433, 0.07797, 0.1452, 0.07622, 0.1466, 0.08312, 0.1445, 0.07571, 0.1421, 0.07422, 0.1445, 0.07528, 0.147, 0.07069, 0.1652, 0.0637, 0.1453, 0.07519, 0.1421, 0.07422, 0.1421, 0.07141, 0.1445, 0.07528, 0.1526, 0.08718, 0.1452, 0.07622, 0.1576, 0.07614, 0.1421, 0.07141, 0.147, 0.07069, 0.1448, 0.07506, 0.1433, 0.07797, 0.1305, 0.07855, 0.1445, 0.07571, 0.1421, 0.07422, 0.1312, 0.07424, 0.1421, 0.07141, 0.1433, 0.07797, 0.1323, 0.08754, 0.1305, 0.07855, 0.1719, 0.0698, 0.1641, 0.07564, 0.1604, 0.06906, 0.1641, 0.07564, 0.1719, 0.0698, 0.1742, 0.07733, 0.1526, 0.08718, 0.1576, 0.07614, 0.1642, 0.1095, 0.1421, 0.07141, 0.1442, 0.06201, 0.147, 0.07069, 0.1398, 0.09033, 0.1493, 0.1016, 0.1428, 0.1117, 0.1236, 0.07238, 0.1312, 0.07424, 0.1305, 0.07855, 0.1305, 0.07855, 0.1201, 0.07963, 0.1236, 0.07238, 0.1201, 0.07963, 0.1033, 0.06984, 0.1173, 0.07279, 0.1026, 0.06965, 0.1023, 0.06882, 0.1032, 0.069, 0.1019, 0.06933, 0.1026, 0.06965, 0.1026, 0.07009, 0.1652, 0.0637, 0.147, 0.07069, 0.1664, 0.05131, 0.1428, 0.1117, 0.1273, 0.1086, 0.1398, 0.09033, 0.1273, 0.1086, 0.1305, 0.07855, 0.1323, 0.08754, 0.104, 0.06792, 0.1135, 0.0667, 0.1173, 0.07279, 0.1032, 0.069, 0.1027, 0.06842, 0.104, 0.06792, 0.1493, 0.1016, 0.1642, 0.1095, 0.153, 0.1411, 0.1428, 0.1117, 0.1493, 0.1016, 0.153, 0.1411, 0.147, 0.07069, 0.1442, 0.06201, 0.1664, 0.05131, 0.1442, 0.06201, 0.1304, 0.06237, 0.1323, 0.04793, 0.1236, 0.07238, 0.121, 0.06767, 0.1304, 0.06237, 0.1235, 0.1062, 0.1305, 0.07855, 0.1273, 0.1086, 0.1135, 0.0667, 0.104, 0.06792, 0.1133, 0.06139, 0.1017, 0.06562, 0.1133, 0.06139, 0.104, 0.06792, 0.1023, 0.06882, 0.1022, 0.06776, 0.1027, 0.06842, 0.1019, 0.06933, 0.1026, 0.07009, 0.09492, 0.08922, 0.1019, 0.06933, 0.1014, 0.06886, 0.1023, 0.06882, 0.1304, 0.06237, 0.121, 0.06767, 0.1323, 0.04793, 0.1182, 0.05089, 0.1323, 0.04793, 0.121, 0.06767, 0.1182, 0.05089, 0.1133, 0.06139, 0.1017, 0.06562, 0.1133, 0.06139, 0.1182, 0.05089, 0.1135, 0.0667, 0.1009, 0.1363, 0.09492, 0.08922, 0.1048, 0.1125, 0.09856, 0.06857, 0.09954, 0.06103, 0.1017, 0.06562, 0.1022, 0.06776, 0.1014, 0.06886, 0.1017, 0.06562, 0.1014, 0.06886, 0.09207, 0.07519, 0.09856, 0.06857, 0.07826, 0.0988, 0.09492, 0.08922, 0.1009, 0.1363, 0.08869, 0.06944, 0.07352, 0.07188, 0.07514, 0.06609, 0.07514, 0.06609, 0.08618, 0.06283, 0.08869, 0.06944, 0.07332, 0.08383, 0.07352, 0.07188, 0.08869, 0.06944, 0.08618, 0.06283, 0.07826, 0.0534, 0.09201, 0.04838, 0.07514, 0.06609, 0.07826, 0.0534, 0.08618, 0.06283, 0.07352, 0.07188, 0.07332, 0.08383, 0.06509, 0.09824, 0.06447, 0.06962, 0.07352, 0.07188, 0.06509, 0.09824, 0.06447, 0.06962, 0.04779, 0.06716, 0.05198, 0.06331, 0.07514, 0.06609, 0.06802, 0.05515, 0.07826, 0.0534, 0.06509, 0.09824, 0.07332, 0.08383, 0.07067, 0.108, 0.0642, 0.03899, 0.07826, 0.0534, 0.06802, 0.05515, 0.06802, 0.05515, 0.05035, 0.05711, 0.0642, 0.03899, 0.6288, 0.1528, 0.6361, 0.1648, 0.6267, 0.1648, 0.6218, 0.1693, 0.6121, 0.1532, 0.6267, 0.1648, 0.6122, 0.1702, 0.6121, 0.1532, 0.6218, 0.1693, 0.6121, 0.1532, 0.6122, 0.1702, 0.606, 0.1675, 0.5924, 0.1498, 0.6121, 0.1532, 0.5982, 0.1651, 0.04732, 0.06791, 0.04779, 0.06716, 0.05947, 0.07212, 0.05947, 0.07212, 0.04779, 0.06716, 0.06447, 0.06962, 0.04779, 0.06716, 0.04691, 0.06645, 0.04829, 0.0646, 0.04732, 0.06791, 0.04691, 0.06645, 0.04779, 0.06716, 0.04732, 0.06791, 0.04567, 0.06842, 0.04615, 0.06711, 0.05198, 0.06331, 0.04779, 0.06716, 0.04829, 0.0646, 0.04615, 0.06711, 0.04595, 0.06626, 0.04691, 0.06645, 0.04829, 0.0646, 0.05035, 0.05711, 0.05198, 0.06331, 0.04639, 0.0925, 0.04598, 0.07207, 0.05675, 0.09288, 0.04691, 0.06645, 0.04595, 0.06626, 0.04674, 0.06354, 0.04508, 0.06646, 0.04615, 0.06711, 0.04427, 0.06838, 0.04615, 0.06711, 0.04508, 0.06646, 0.04595, 0.06626, 0.04829, 0.0646, 0.04674, 0.06354, 0.05035, 0.05711, 0.04595, 0.06626, 0.04517, 0.06555, 0.04674, 0.06354, 0.04398, 0.06479, 0.04387, 0.05878, 0.04674, 0.06354, 0.04508, 0.06646, 0.04517, 0.06555, 0.04595, 0.06626, 0.0434, 0.06752, 0.04508, 0.06646, 0.04427, 0.06838, 0.04598, 0.07207, 0.0413, 0.06983, 0.04427, 0.06838, 0.037, 0.07687, 0.0413, 0.06983, 0.04639, 0.0925, 0.04517, 0.06555, 0.04508, 0.06646, 0.04398, 0.06479, 0.04639, 0.0925, 0.03319, 0.1074, 0.037, 0.07687, 0.04387, 0.05878, 0.03002, 0.06333, 0.03888, 0.04697, 0.04398, 0.06479, 0.0434, 0.06752, 0.03002, 0.06333, 0.6456, 0.1758, 0.6355, 0.1742, 0.6361, 0.1648, 0.6506, 0.1858, 0.6365, 0.2121, 0.6351, 0.1857, 0.6456, 0.1758, 0.6506, 0.1858, 0.6351, 0.1857, 0.6361, 0.1648, 0.6355, 0.1742, 0.6267, 0.1648, 0.6282, 0.1747, 0.6218, 0.1693, 0.6267, 0.1648, 0.6282, 0.1747, 0.6208, 0.1784, 0.6218, 0.1693, 0.6265, 0.1973, 0.6249, 0.1882, 0.6351, 0.1857, 0.6249, 0.1882, 0.6208, 0.1784, 0.6351, 0.1857, 0.6208, 0.1784, 0.6249, 0.1882, 0.6135, 0.1817, 0.6208, 0.1784, 0.6108, 0.1788, 0.6218, 0.1693, 0.6108, 0.1788, 0.6122, 0.1702, 0.6218, 0.1693, 0.6249, 0.1882, 0.6265, 0.1973, 0.6117, 0.1833, 0.6265, 0.1973, 0.6096, 0.2193, 0.6097, 0.1961, 0.609, 0.1839, 0.6117, 0.1833, 0.6103, 0.186, 0.6122, 0.1702, 0.6082, 0.1769, 0.606, 0.1675, 0.6082, 0.1769, 0.6122, 0.1702, 0.6108, 0.1788, 0.6117, 0.1833, 0.609, 0.1839, 0.6088, 0.1825, 0.6041, 0.1754, 0.6082, 0.1769, 0.6061, 0.1795, 0.6097, 0.1961, 0.607, 0.1865, 0.6103, 0.186, 0.6088, 0.1825, 0.6067, 0.1814, 0.6104, 0.1813, 0.1274, 0.1395, 0.1428, 0.1117, 0.153, 0.1411, 0.1048, 0.1125, 0.1235, 0.1062, 0.1274, 0.1395, 0.1009, 0.1363, 0.1048, 0.1125, 0.1274, 0.1395, 0.6412, 0.2171, 0.6224, 0.2448, 0.6365, 0.2121, 0.6412, 0.2171, 0.6481, 0.2514, 0.6224, 0.2448, 0.8068, 0.9586, 0.8452, 0.4031, 0.859, 0.4044, 0.8283, 0.9596, 0.6224, 0.2448, 0.6265, 0.1973, 0.6365, 0.2121, 0.3255, 0.1035, 0.3306, 0.11, 0.3254, 0.1094, 0.3318, 0.1053, 0.3306, 0.11, 0.3255, 0.1035, 0.3261, 0.1156, 0.3332, 0.114, 0.3299, 0.1171, 0.3261, 0.1156, 0.3306, 0.11, 0.3332, 0.114, 0.3118, 0.1416, 0.3261, 0.1156, 0.3299, 0.1171, 0.322, 0.1482, 0.3118, 0.1416, 0.3299, 0.1171, 0.3395, 0.1213, 0.3299, 0.1171, 0.3332, 0.114, 0.3402, 0.1065, 0.3389, 0.1121, 0.3318, 0.1053, 0.3395, 0.1213, 0.3309, 0.1468, 0.322, 0.1482, 0.3434, 0.1151, 0.3389, 0.1121, 0.3436, 0.112, 0.3402, 0.1065, 0.3452, 0.1061, 0.3436, 0.112, 0.3497, 0.1169, 0.3434, 0.1151, 0.3496, 0.1148, 0.351, 0.112, 0.3452, 0.1061, 0.3526, 0.1079, 0.3436, 0.112, 0.3452, 0.1061, 0.351, 0.112, 0.3497, 0.1169, 0.3445, 0.1211, 0.3434, 0.1151, 0.3532, 0.1194, 0.3445, 0.1211, 0.3497, 0.1169, 0.3532, 0.1194, 0.3497, 0.1169, 0.3537, 0.1158, 0.3496, 0.1148, 0.351, 0.112, 0.3537, 0.1158, 0.3526, 0.1079, 0.3539, 0.1111, 0.351, 0.112, 0.3554, 0.1125, 0.3537, 0.1158, 0.351, 0.112, 0.3255, 0.1035, 0.338, 0.09632, 0.3318, 0.1053, 0.3318, 0.1053, 0.338, 0.09632, 0.3402, 0.1065, 0.3551, 0.1033, 0.3452, 0.1061, 0.3454, 0.09676, 0.3551, 0.1033, 0.3526, 0.1079, 0.3452, 0.1061, 0.3551, 0.07261, 0.3642, 0.09751, 0.3551, 0.1033, 0.3565, 0.1095, 0.3539, 0.1111, 0.3526, 0.1079, 0.3642, 0.09751, 0.3565, 0.1095, 0.3551, 0.1033, 0.3642, 0.09751, 0.3745, 0.1039, 0.3565, 0.1095, 0.3676, 0.1226, 0.3735, 0.1411, 0.3611, 0.1256, 0.3862, 0.1044, 0.3809, 0.1143, 0.3745, 0.1039, 0.3575, 0.1141, 0.3657, 0.1175, 0.3559, 0.1176, 0.3745, 0.1039, 0.3667, 0.111, 0.3575, 0.1141, 0.3667, 0.111, 0.3809, 0.1143, 0.3657, 0.1175, 0.3809, 0.1143, 0.3676, 0.1226, 0.3657, 0.1175, 0.3776, 0.1646, 0.3735, 0.1411, 0.3886, 0.1362, 0.3981, 0.1049, 0.3927, 0.1182, 0.3862, 0.1044, 0.4068, 0.0906, 0.3981, 0.1049, 0.3862, 0.1044, 0.3862, 0.1044, 0.3927, 0.1182, 0.3809, 0.1143, 0.3821, 0.125, 0.3809, 0.1143, 0.3927, 0.1182, 0.3886, 0.1362, 0.3735, 0.1411, 0.3821, 0.125, 0.4068, 0.0906, 0.4136, 0.1085, 0.3981, 0.1049, 0.3932, 0.1253, 0.3927, 0.1182, 0.406, 0.1241, 0.3927, 0.1182, 0.4081, 0.1157, 0.4086, 0.1224, 0.406, 0.1241, 0.3927, 0.1182, 0.4086, 0.1224, 0.387, 0.1546, 0.3886, 0.1362, 0.409, 0.1293, 0.4136, 0.1085, 0.4123, 0.1211, 0.4081, 0.1157, 0.4136, 0.1085, 0.4191, 0.1147, 0.4123, 0.1211, 0.4326, 0.1126, 0.4191, 0.1147, 0.4316, 0.09774, 0.4749, 0.1242, 0.4625, 0.1249, 0.4516, 0.1109, 0.4109, 0.1244, 0.4086, 0.1224, 0.4123, 0.1211, 0.4084, 0.1271, 0.3886, 0.1362, 0.406, 0.1241, 0.409, 0.1293, 0.3886, 0.1362, 0.4084, 0.1271, 0.409, 0.1293, 0.4093, 0.135, 0.387, 0.1546, 0.4749, 0.1242, 0.4601, 0.1371, 0.4625, 0.1249, 0.4123, 0.1211, 0.4139, 0.1244, 0.4109, 0.1244, 0.4155, 0.1215, 0.4139, 0.1244, 0.4123, 0.1211, 0.4201, 0.1358, 0.4018, 0.1612, 0.4093, 0.135, 0.4326, 0.1126, 0.4293, 0.1266, 0.4243, 0.1221, 0.4216, 0.1932, 0.4018, 0.1612, 0.4146, 0.1531, 0.4295, 0.1566, 0.4216, 0.1932, 0.4146, 0.1531, 0.4132, 0.126, 0.4104, 0.1272, 0.4098, 0.1257, 0.4104, 0.1272, 0.409, 0.1293, 0.4084, 0.1271, 0.4109, 0.1244, 0.4139, 0.1244, 0.4132, 0.126, 0.4132, 0.126, 0.4127, 0.1279, 0.4104, 0.1272, 0.4127, 0.1279, 0.4177, 0.1295, 0.4132, 0.1304, 0.4177, 0.1295, 0.4132, 0.126, 0.4139, 0.1244, 0.4127, 0.1279, 0.4132, 0.126, 0.4177, 0.1295, 0.4243, 0.1221, 0.4233, 0.1316, 0.4177, 0.1295, 0.4201, 0.1358, 0.4239, 0.147, 0.4146, 0.1531, 0.4293, 0.1266, 0.4374, 0.125, 0.4335, 0.1287, 0.4555, 0.1447, 0.4397, 0.1344, 0.4452, 0.1313, 0.4532, 0.1544, 0.448, 0.1966, 0.4441, 0.1412, 0.4201, 0.1358, 0.4132, 0.1304, 0.4177, 0.1295, 0.4201, 0.1358, 0.4177, 0.1295, 0.4233, 0.1316, 0.4293, 0.1266, 0.4336, 0.134, 0.4233, 0.1316, 0.4293, 0.1266, 0.4335, 0.1287, 0.4336, 0.134, 0.4295, 0.1566, 0.4239, 0.147, 0.4322, 0.1453, 0.4373, 0.1304, 0.4336, 0.134, 0.4335, 0.1287, 0.4394, 0.1536, 0.4295, 0.1566, 0.4322, 0.1453, 0.4373, 0.1304, 0.4436, 0.1268, 0.4397, 0.1344, 0.4452, 0.1313, 0.4397, 0.1344, 0.4436, 0.1268, 0.4441, 0.1412, 0.4385, 0.139, 0.4397, 0.1344, 0.4284, 0.1375, 0.4201, 0.1358, 0.4233, 0.1316, 0.4233, 0.1316, 0.4315, 0.1351, 0.4284, 0.1375, 0.4318, 0.1381, 0.4322, 0.1453, 0.4284, 0.1375, 0.4397, 0.1344, 0.4336, 0.134, 0.4373, 0.1304, 0.4284, 0.1375, 0.4315, 0.1351, 0.4318, 0.1381, 0.4318, 0.1381, 0.4315, 0.1351, 0.4336, 0.134, 0.4346, 0.136, 0.4385, 0.139, 0.4337, 0.1389, 0.4336, 0.134, 0.4346, 0.136, 0.4318, 0.1381, 0.4346, 0.136, 0.4337, 0.1389, 0.4318, 0.1381, 0.322, 0.1482, 0.3309, 0.1468, 0.3298, 0.173, 0.3298, 0.173, 0.3309, 0.1468, 0.3446, 0.1579, 0.3446, 0.1579, 0.3528, 0.1795, 0.3298, 0.173, 0.3742, 0.1838, 0.3692, 0.1618, 0.3776, 0.1646, 0.3975, 0.1879, 0.3776, 0.1646, 0.387, 0.1546, 0.4018, 0.1612, 0.3975, 0.1879, 0.387, 0.1546, 0.4295, 0.1566, 0.448, 0.1966, 0.4216, 0.1932, 0.5802, 0.1743, 0.5892, 0.1728, 0.5909, 0.1766, 0.5688, 0.168, 0.5877, 0.1661, 0.5802, 0.1743, 0.5821, 0.1799, 0.5802, 0.1743, 0.5851, 0.1781, 0.5688, 0.168, 0.5802, 0.1743, 0.5777, 0.1766, 0.5821, 0.1799, 0.5777, 0.1766, 0.5802, 0.1743, 0.5647, 0.183, 0.5575, 0.1802, 0.5688, 0.168, 0.5752, 0.1791, 0.5647, 0.183, 0.5688, 0.168, 0.5465, 0.1802, 0.5455, 0.1723, 0.5554, 0.1671, 0.5575, 0.1802, 0.5465, 0.1802, 0.5554, 0.1671, 0.5647, 0.183, 0.5752, 0.1791, 0.575, 0.1818, 0.5673, 0.1987, 0.5486, 0.1933, 0.5647, 0.183, 0.5673, 0.1987, 0.5526, 0.2237, 0.5486, 0.1933, 0.5465, 0.1802, 0.5371, 0.1775, 0.5455, 0.1723, 0.5371, 0.1775, 0.5378, 0.167, 0.5455, 0.1723, 0.5378, 0.167, 0.5185, 0.1667, 0.5341, 0.1566, 0.5407, 0.1925, 0.5373, 0.2201, 0.5206, 0.174, 0.5341, 0.1566, 0.5162, 0.1628, 0.514, 0.1522, 0.5407, 0.1925, 0.5206, 0.174, 0.5371, 0.1775, 0.5206, 0.174, 0.5373, 0.2201, 0.513, 0.1763, 0.4956, 0.1328, 0.4833, 0.1497, 0.4725, 0.142, 0.5162, 0.1628, 0.512, 0.1639, 0.5125, 0.1587, 0.5185, 0.1667, 0.5119, 0.1667, 0.5162, 0.1628, 0.5108, 0.1845, 0.513, 0.1763, 0.5213, 0.2171, 0.4914, 0.1498, 0.4833, 0.1497, 0.4956, 0.1328, 0.5087, 0.1569, 0.5008, 0.156, 0.514, 0.1522, 0.5094, 0.1773, 0.5108, 0.1845, 0.5037, 0.1875, 0.5185, 0.1667, 0.5119, 0.1684, 0.5119, 0.1667, 0.4708, 0.1507, 0.4555, 0.1447, 0.4725, 0.142, 0.467, 0.1631, 0.4555, 0.1447, 0.4708, 0.1507, 0.467, 0.1631, 0.4591, 0.1837, 0.4532, 0.1544, 0.4967, 0.1605, 0.4914, 0.1498, 0.4976, 0.1562, 0.467, 0.1631, 0.4749, 0.1605, 0.4591, 0.1837, 0.4749, 0.1605, 0.4762, 0.1812, 0.4591, 0.1837, 0.5087, 0.1569, 0.5062, 0.1623, 0.5021, 0.1593, 0.5125, 0.1587, 0.508, 0.1628, 0.5087, 0.1569, 0.512, 0.1639, 0.508, 0.1628, 0.5125, 0.1587, 0.508, 0.1628, 0.512, 0.1639, 0.5086, 0.1639, 0.51, 0.1665, 0.512, 0.1639, 0.5119, 0.1667, 0.513, 0.1763, 0.5108, 0.1845, 0.5094, 0.1773, 0.5119, 0.1684, 0.5111, 0.1684, 0.5119, 0.1667, 0.5127, 0.1708, 0.5119, 0.1684, 0.5133, 0.169, 0.6096, 0.2193, 0.5964, 0.2378, 0.5981, 0.2044, 0.6097, 0.1961, 0.6019, 0.1875, 0.607, 0.1865, 0.6072, 0.1834, 0.6019, 0.1875, 0.6067, 0.1814, 0.5958, 0.1751, 0.5892, 0.1728, 0.5877, 0.1661, 0.6061, 0.1795, 0.5964, 0.1813, 0.6041, 0.1754, 0.6019, 0.1875, 0.5981, 0.2044, 0.596, 0.1907, 0.5967, 0.1842, 0.5964, 0.1813, 0.6061, 0.1795, 0.6019, 0.1875, 0.596, 0.1907, 0.5967, 0.1842, 0.5958, 0.1751, 0.5909, 0.1766, 0.5892, 0.1728, 0.5967, 0.1842, 0.5881, 0.1864, 0.5906, 0.182, 0.5851, 0.1781, 0.5802, 0.1743, 0.5909, 0.1766, 0.5833, 0.1832, 0.5851, 0.1781, 0.5909, 0.1766, 0.5822, 0.1823, 0.5821, 0.1799, 0.5851, 0.1781, 0.5906, 0.182, 0.5833, 0.1832, 0.5909, 0.1766, 0.5833, 0.1832, 0.5822, 0.1823, 0.5851, 0.1781, 0.5837, 0.1849, 0.5834, 0.1838, 0.5906, 0.182, 0.5837, 0.1849, 0.5906, 0.182, 0.5881, 0.1864, 0.5847, 0.1903, 0.5837, 0.1849, 0.5881, 0.1864, 0.5777, 0.1766, 0.5821, 0.1799, 0.5808, 0.1827, 0.5788, 0.183, 0.5752, 0.1791, 0.5808, 0.1827, 0.5802, 0.2001, 0.5735, 0.2029, 0.5847, 0.1903, 0.5827, 0.1838, 0.5834, 0.1838, 0.5822, 0.1846, 0.5837, 0.1849, 0.5826, 0.1853, 0.5822, 0.1846, 0.5752, 0.1791, 0.5782, 0.1844, 0.575, 0.1818, 0.5673, 0.1987, 0.5755, 0.1876, 0.5796, 0.1886, 0.5673, 0.1987, 0.5796, 0.1886, 0.5735, 0.2029, 0.5808, 0.1827, 0.5809, 0.184, 0.5788, 0.183, 0.5822, 0.1823, 0.5824, 0.183, 0.5819, 0.1838, 0.5796, 0.1886, 0.5817, 0.1849, 0.5826, 0.1853, 0.5782, 0.1844, 0.5818, 0.1843, 0.5755, 0.1876, 0.5819, 0.1838, 0.5809, 0.184, 0.5808, 0.1827, 0.5818, 0.1843, 0.5809, 0.184, 0.5819, 0.1838, 0.5809, 0.184, 0.5818, 0.1843, 0.5782, 0.1844, 0.5817, 0.1849, 0.5755, 0.1876, 0.5818, 0.1843, 0.5822, 0.1846, 0.5817, 0.1849, 0.5818, 0.1843, 0.5822, 0.1846, 0.5818, 0.1843, 0.5827, 0.1838, 0.4555, 0.1447, 0.467, 0.1631, 0.4532, 0.1544, 0.4849, 0.1599, 0.4874, 0.1665, 0.4749, 0.1605, 0.5021, 0.1593, 0.5014, 0.1613, 0.5008, 0.156, 0.4917, 0.1774, 0.4879, 0.1885, 0.4868, 0.1772, 0.5037, 0.1875, 0.4879, 0.1885, 0.4917, 0.1774, 0.508, 0.1628, 0.5062, 0.1623, 0.5087, 0.1569, 0.508, 0.1628, 0.5052, 0.1642, 0.5062, 0.1623, 0.5094, 0.1773, 0.5102, 0.1699, 0.513, 0.1763, 0.511, 0.169, 0.5119, 0.1684, 0.5127, 0.1708, 0.4953, 0.1628, 0.4849, 0.1599, 0.4967, 0.1605, 0.4967, 0.1605, 0.4976, 0.1562, 0.4991, 0.1612, 0.5021, 0.1593, 0.5052, 0.1642, 0.5014, 0.1613, 0.5062, 0.1623, 0.5052, 0.1642, 0.5021, 0.1593, 0.5043, 0.1798, 0.4917, 0.1774, 0.4979, 0.1708, 0.508, 0.1654, 0.5058, 0.1668, 0.5052, 0.1642, 0.5043, 0.1798, 0.5015, 0.172, 0.507, 0.1707, 0.5084, 0.1682, 0.51, 0.1665, 0.5099, 0.1679, 0.5099, 0.1679, 0.5106, 0.1682, 0.5101, 0.1689, 0.511, 0.169, 0.5105, 0.169, 0.5106, 0.1682, 0.5102, 0.1699, 0.5109, 0.1697, 0.513, 0.1763, 0.4982, 0.1624, 0.4967, 0.1605, 0.4991, 0.1612, 0.4953, 0.1628, 0.4962, 0.1655, 0.4849, 0.1599, 0.5002, 0.1626, 0.4982, 0.1624, 0.4991, 0.1612, 0.5014, 0.1652, 0.5002, 0.1626, 0.5029, 0.1637, 0.4979, 0.1708, 0.4868, 0.1772, 0.4921, 0.1696, 0.5052, 0.1642, 0.5058, 0.1668, 0.5029, 0.1637, 0.5045, 0.1684, 0.4978, 0.1671, 0.5058, 0.1668, 0.5045, 0.1684, 0.5015, 0.172, 0.4978, 0.1671, 0.5045, 0.1684, 0.5058, 0.1668, 0.5084, 0.1682, 0.5084, 0.1682, 0.507, 0.1707, 0.5045, 0.1684, 0.5084, 0.1682, 0.51, 0.1693, 0.507, 0.1707, 0.51, 0.1693, 0.5084, 0.1682, 0.5101, 0.1689, 0.4978, 0.1671, 0.4921, 0.1696, 0.4962, 0.1655, 0.5014, 0.1652, 0.4978, 0.1671, 0.498, 0.165, 0.51, 0.1693, 0.5102, 0.1699, 0.507, 0.1707, 0.5105, 0.169, 0.51, 0.1693, 0.5101, 0.1689, 0.5105, 0.169, 0.5105, 0.1694, 0.51, 0.1693, 0.5105, 0.1694, 0.5102, 0.1699, 0.51, 0.1693, 0.4962, 0.1655, 0.4973, 0.1635, 0.498, 0.165, 0.498, 0.165, 0.4978, 0.1671, 0.4962, 0.1655, 0.5735, 0.2029, 0.5735, 0.2312, 0.5673, 0.1987, 0.5108, 0.1845, 0.492, 0.2087, 0.5037, 0.1875, 0.448, 0.1966, 0.4591, 0.1837, 0.4686, 0.2024, 0.4686, 0.2024, 0.4591, 0.1837, 0.4762, 0.1812, 0.5964, 0.2378, 0.5735, 0.2312, 0.5802, 0.2001, 0.2199, 0.08536, 0.2138, 0.08219, 0.2213, 0.08351, 0.2126, 0.0746, 0.2138, 0.08219, 0.2072, 0.07826, 0.2709, 0.09254, 0.2716, 0.09814, 0.2689, 0.09466, 0.2257, 0.08756, 0.2314, 0.09373, 0.228, 0.09666, 0.2057, 0.119, 0.1962, 0.1242, 0.2031, 0.1122, 0.1801, 0.05523, 0.1807, 0.06385, 0.1652, 0.0637, 0.1604, 0.06906, 0.1455, 0.07545, 0.1652, 0.0637, 0.1466, 0.08312, 0.1398, 0.09033, 0.1433, 0.07797, 0.1445, 0.07571, 0.1305, 0.07855, 0.1312, 0.07424, 0.1022, 0.06776, 0.1023, 0.06882, 0.1014, 0.06886, 0.06447, 0.06962, 0.06802, 0.05515, 0.07514, 0.06609, 0.04732, 0.06791, 0.04615, 0.06711, 0.04691, 0.06645, 0.6104, 0.1813, 0.6117, 0.1833, 0.6088, 0.1825, 0.609, 0.1839, 0.607, 0.1865, 0.6072, 0.1834, 0.07622, 0.1351, 0.07826, 0.0988, 0.1009, 0.1363, 0.3445, 0.1211, 0.3446, 0.1579, 0.3395, 0.1213, 0.4136, 0.1085, 0.4316, 0.09774, 0.4191, 0.1147, 0.4086, 0.1224, 0.4081, 0.1157, 0.4123, 0.1211, 0.4093, 0.135, 0.409, 0.1293, 0.4132, 0.1304, 0.409, 0.1293, 0.4127, 0.1279, 0.4132, 0.1304, 0.5575, 0.1802, 0.5554, 0.1671, 0.5688, 0.168, 0.5486, 0.1933, 0.5465, 0.1802, 0.5575, 0.1802, 0.5575, 0.1802, 0.5647, 0.183, 0.5486, 0.1933, 0.6041, 0.1754, 0.5964, 0.1813, 0.5958, 0.1751, 0.5909, 0.1766, 0.5964, 0.1813, 0.5906, 0.182, 0.5964, 0.1813, 0.5967, 0.1842, 0.5906, 0.182, 0.5755, 0.1876, 0.5817, 0.1849, 0.5796, 0.1886, 0.5826, 0.1853, 0.5847, 0.1903, 0.5796, 0.1886, 0.5106, 0.1682, 0.5111, 0.1684, 0.511, 0.169, 0.5109, 0.1697, 0.5127, 0.1708, 0.513, 0.1763, 0.5101, 0.1689, 0.5106, 0.1682, 0.5105, 0.169, 0.5105, 0.169, 0.511, 0.169, 0.5105, 0.1694, 0.499, 0.1633, 0.5002, 0.1626, 0.5014, 0.1652, 0.289, 0.08848, 0.3051, 0.07517, 0.2933, 0.09379, 0.07622, 0.1351, 0.07067, 0.108, 0.07826, 0.0988, 0.3657, 0.1175, 0.3575, 0.1141, 0.3667, 0.111, 0.5109, 0.1697, 0.5102, 0.1699, 0.5105, 0.1694, 0.5822, 0.1823, 0.5819, 0.1838, 0.5808, 0.1827, 0.6932, 0.3762, 0.7006, 0.3779, 0.5561, 0.9173, 0.5425, 0.9128, 0.6714, 0.3703, 0.6823, 0.3733, 0.5217, 0.9067, 0.501, 0.9006, 0.5735, 0.2312, 0.5526, 0.2237, 0.5673, 0.1987, 0.5964, 0.2378, 0.5802, 0.2001, 0.5847, 0.1903, 0.5981, 0.2044, 0.06482, 0.1347, 0.06509, 0.09824, 0.07622, 0.1351, 0.2829, 0.1603, 0.2772, 0.1366, 0.2948, 0.1205, 0.2983, 0.138, 0.3118, 0.1416, 0.3078, 0.1648, 0.2983, 0.138, 0.3085, 0.1263, 0.4018, 0.1612, 0.4216, 0.1932, 0.3975, 0.1879, 0.5526, 0.2237, 0.3955, 0.737, 0.3849, 0.7332, 0.5373, 0.2201, 0.492, 0.2087, 0.352, 0.7213, 0.334, 0.717, 0.4686, 0.2024, 0.6481, 0.2514, 0.4678, 0.7606, 0.4489, 0.7541, 0.6224, 0.2448, 0.2097, 0.1481, 0.1466, 0.6845, 0.1365, 0.6838, 0.1954, 0.1468, 0.2575, 0.1552, 0.1817, 0.6887, 0.1639, 0.6866, 0.2335, 0.1523, 0.5964, 0.2378, 0.4297, 0.7475, 0.4127, 0.7423, 0.5735, 0.2312, 0.07622, 0.1351, 0.0537, 0.6778, 0.04508, 0.6775, 0.06482, 0.1347, 0.153, 0.1411, 0.1064, 0.6814, 0.0889, 0.68, 0.1274, 0.1395, 0.5735, 0.2312, 0.4127, 0.7423, 0.3955, 0.737, 0.5526, 0.2237, 0.5213, 0.2171, 0.3743, 0.7294, 0.352, 0.7213, 0.492, 0.2087, 0.4686, 0.2024, 0.334, 0.717, 0.3169, 0.7127, 0.448, 0.1966, 0.4216, 0.1932, 0.3005, 0.71, 0.2846, 0.7074, 0.3975, 0.1879, 0.3742, 0.1838, 0.2676, 0.7048, 0.2507, 0.7021, 0.3528, 0.1795, 0.3298, 0.173, 0.2333, 0.6983, 0.2161, 0.6945, 0.3078, 0.1648, 0.2829, 0.1603, 0.1992, 0.6917, 0.1817, 0.6887, 0.2575, 0.1552, 0.2335, 0.1523, 0.1639, 0.6866, 0.1466, 0.6845, 0.2097, 0.1481, 0.1813, 0.1452, 0.1264, 0.683, 0.1064, 0.6814, 0.153, 0.1411, 0.1274, 0.1395, 0.0889, 0.68, 0.07077, 0.6785, 0.1009, 0.1363, 0.06482, 0.1347, 0.04508, 0.6775, 0.03637, 0.6771, 0.05308, 0.1343, 0.6224, 0.2448, 0.4489, 0.7541, 0.4297, 0.7475, 0.5964, 0.2378, 0.5373, 0.2201, 0.3849, 0.7332, 0.3743, 0.7294, 0.5213, 0.2171, 0.1009, 0.1363, 0.07077, 0.6785, 0.0537, 0.6778, 0.07622, 0.1351, 0.1954, 0.1468, 0.1365, 0.6838, 0.1264, 0.683, 0.1813, 0.1452, 0.3078, 0.1648, 0.2161, 0.6945, 0.1992, 0.6917, 0.2829, 0.1603, 0.3528, 0.1795, 0.2507, 0.7021, 0.2333, 0.6983, 0.3298, 0.173, 0.3975, 0.1879, 0.2846, 0.7074, 0.2676, 0.7048, 0.3742, 0.1838, 0.448, 0.1966, 0.3169, 0.7127, 0.3005, 0.71, 0.4216, 0.1932, 0.6407, 0.9397, 0.7478, 0.3897, 0.7582, 0.392, 0.6608, 0.9418])
me_cylinder_005.materials.append(mat_tree)
me_cylinder_005.update()
me_plane_057 = bpy.data.meshes.new('Plane.057')
me_plane_057.from_pydata([(-35.37, 12.2, -13.46), (-27.4, 12.23, -10.25), (-31.17, 24.16, -12.88), (-29.43, 24.09, -12.18), (-33.75, 19.97, -13.53), (-29.62, 21.14, -11.98), (-33.84, 17.76, -13.36), (-28.52, 17.25, -11.17), (-29.53, 22.62, -12.08), (-31.27, 22.68, -12.78), (-31.21, 10.92, -11.66), (-30.3, 24.12, -12.53), (-30.75, 20.61, -12.38), (-30.91, 17.5, -12.15), (-30.4, 22.65, -12.43), (-34.61, 14.98, -13.41), (-27.96, 14.74, -10.71), (-31.06, 14.21, -11.91), (-2.928, -1.212, 7.199), (-9.767, 0.3796, 6.346), (-3.766, 6.849, 0.6096), (-5.275, 7.153, 0.4602), (-2.522, 3.805, 3.036), (-5.794, 5.332, 1.996), (-2.953, 2.454, 4.178), (-7.645, 3.198, 3.88), (-5.534, 6.243, 1.228), (-4.026, 5.939, 1.378), (-6.802, -1.169, 7.423), (-4.521, 7.001, 0.5349), (-4.95, 4.788, 2.389), (-5.534, 2.873, 4.006), (-4.78, 6.091, 1.303), (-2.94, 0.6209, 5.689), (-8.706, 1.789, 5.113), (-6.168, 0.8523, 5.715), (12.31, 4.855, -9.022), (10.0, 6.583, -11.26), (4.324, 6.306, -0.4914), (2.894, 7.375, -1.875), (6.532, 6.024, -3.278), (5.101, 7.093, -4.662), (10.5, 4.837, -5.847), (7.169, 7.33, -9.072), (11.16, 5.719, -10.14), (3.609, 6.84, -1.183), (5.928, 6.484, -3.892), (9.002, 5.935, -7.208), (-2.391, 1.084, -9.846), (-8.644, 3.304, -15.55), (-8.889, 11.26, -5.249), (-10.23, 11.69, -6.538), (-5.745, 7.388, -6.066), (-9.294, 9.413, -8.279), (-5.081, 5.7, -7.402), (-9.117, 6.784, -11.55), (-9.764, 10.55, -7.408), (-8.419, 10.12, -6.119), (-5.308, 1.261, -13.65), (-9.562, 11.47, -5.894), (-8.269, 8.701, -7.809), (-7.309, 6.309, -9.677), (-9.092, 10.34, -6.764), (-3.736, 3.392, -8.624), (-8.881, 5.044, -13.55), (-6.309, 3.785, -11.67), (10.26, 14.07, 17.88), (13.87, 9.875, 17.63), (3.057, 7.748, 2.771), (5.295, 5.15, 2.612), (5.567, 9.28, 7.323), (7.806, 6.682, 7.165), (7.12, 13.27, 13.37), (12.34, 7.211, 13.0), (12.07, 11.97, 17.75), (4.176, 6.449, 2.692), (6.548, 8.169, 7.283), (9.359, 10.59, 13.13), (-9.619, 16.56, -16.5), (-7.882, 15.16, -14.13), (-16.93, 18.68, -9.264), (-15.86, 17.82, -7.795), (-14.56, 17.91, -11.24), (-13.48, 17.05, -9.77), (-12.29, 17.57, -14.94), (-9.787, 15.56, -11.51), (-8.751, 15.86, -15.32), (-16.39, 18.25, -8.529), (-14.08, 17.54, -10.62), (-11.24, 16.7, -13.4), (-24.96, 31.33, 3.982), (-20.4, 28.9, 3.864), (-28.23, 24.36, -10.83), (-25.4, 22.86, -10.9), (-26.82, 26.25, -6.356), (-23.99, 24.74, -6.429), (-27.16, 29.87, -0.4735), (-20.57, 26.36, -0.6438), (-22.68, 30.12, 3.923), (-26.81, 23.61, -10.87), (-25.59, 25.61, -6.36), (-24.3, 28.29, -0.6309), (4.612, 20.59, 2.217), (1.969, 23.68, 1.121), (-4.845, 11.81, -2.059), (-6.481, 13.72, -2.737), (-2.223, 14.75, -0.8642), (-3.859, 16.66, -1.543), (2.447, 17.11, 1.212), (-1.367, 21.57, -0.3697), (3.29, 22.13, 1.669), (-5.663, 12.76, -2.398), (-2.913, 15.59, -1.15), (0.7277, 19.01, 0.4971)], [], [(14, 8, 3, 11), (13, 7, 5, 12), (17, 16, 7, 13), (12, 5, 8, 14), (4, 12, 14, 9), (15, 17, 13, 6), (6, 13, 12, 4), (9, 14, 11, 2), (0, 10, 17, 15), (10, 1, 16, 17), (32, 26, 21, 29), (31, 25, 23, 30), (35, 34, 25, 31), (30, 23, 26, 32), (22, 30, 32, 27), (33, 35, 31, 24), (24, 31, 30, 22), (27, 32, 29, 20), (18, 28, 35, 33), (28, 19, 34, 35), (46, 41, 39, 45), (47, 43, 41, 46), (44, 37, 43, 47), (36, 44, 47, 42), (42, 47, 46, 40), (40, 46, 45, 38), (62, 56, 51, 59), (61, 55, 53, 60), (65, 64, 55, 61), (60, 53, 56, 62), (52, 60, 62, 57), (63, 65, 61, 54), (54, 61, 60, 52), (57, 62, 59, 50), (48, 58, 65, 63), (58, 49, 64, 65), (76, 71, 69, 75), (77, 73, 71, 76), (74, 67, 73, 77), (66, 74, 77, 72), (72, 77, 76, 70), (70, 76, 75, 68), (88, 83, 81, 87), (89, 85, 83, 88), (86, 79, 85, 89), (78, 86, 89, 84), (84, 89, 88, 82), (82, 88, 87, 80), (100, 95, 93, 99), (101, 97, 95, 100), (98, 91, 97, 101), (90, 98, 101, 96), (96, 101, 100, 94), (94, 100, 99, 92), (112, 107, 105, 111), (113, 109, 107, 112), (110, 103, 109, 113), (102, 110, 113, 108), (108, 113, 112, 106), (106, 112, 111, 104)])
me_plane_057.polygons.foreach_set('use_smooth', [True] * 60)
_uv = me_plane_057.uv_layers.new(name='UVMap')
_uv.uv.foreach_set('vector', [0.5445, 0.8711, 0.6138, 0.8534, 0.6418, 0.9627, 0.5725, 0.9804, 0.4327, 0.4923, 0.6213, 0.4319, 0.5859, 0.7441, 0.4883, 0.7238, 0.3755, 0.2471, 0.6315, 0.2331, 0.6213, 0.4319, 0.4327, 0.4923, 0.4883, 0.7238, 0.5859, 0.7441, 0.6138, 0.8534, 0.5445, 0.8711, 0.2387, 0.7279, 0.4883, 0.7238, 0.5445, 0.8711, 0.4753, 0.8888, 0.1015, 0.3677, 0.3755, 0.2471, 0.4327, 0.4923, 0.201, 0.5636, 0.201, 0.5636, 0.4327, 0.4923, 0.4883, 0.7238, 0.2387, 0.7279, 0.4753, 0.8888, 0.5445, 0.8711, 0.5725, 0.9804, 0.5032, 0.998, 0.001953, 0.1718, 0.3183, 0.001953, 0.3755, 0.2471, 0.1015, 0.3677, 0.3183, 0.001953, 0.6418, 0.03432, 0.6315, 0.2331, 0.3755, 0.2471, 0.5445, 0.8711, 0.6138, 0.8534, 0.6418, 0.9627, 0.5725, 0.9804, 0.4327, 0.4923, 0.6213, 0.4319, 0.5859, 0.7441, 0.4883, 0.7238, 0.3755, 0.2471, 0.6315, 0.2331, 0.6213, 0.4319, 0.4327, 0.4923, 0.4883, 0.7238, 0.5859, 0.7441, 0.6138, 0.8534, 0.5445, 0.8711, 0.2387, 0.7279, 0.4883, 0.7238, 0.5445, 0.8711, 0.4753, 0.8888, 0.1015, 0.3677, 0.3755, 0.2471, 0.4327, 0.4923, 0.201, 0.5636, 0.201, 0.5636, 0.4327, 0.4923, 0.4883, 0.7238, 0.2387, 0.7279, 0.4753, 0.8888, 0.5445, 0.8711, 0.5725, 0.9804, 0.5032, 0.998, 0.001953, 0.1718, 0.3183, 0.001953, 0.3755, 0.2471, 0.1015, 0.3677, 0.3183, 0.001953, 0.6418, 0.03432, 0.6315, 0.2331, 0.3755, 0.2471, 0.803, 0.6167, 0.8842, 0.6181, 0.8731, 0.8437, 0.8016, 0.8437, 0.7918, 0.3285, 0.9795, 0.3244, 0.8842, 0.6181, 0.803, 0.6167, 0.8127, 0.09875, 0.9283, 0.09875, 0.9795, 0.3244, 0.7918, 0.3285, 0.6972, 0.09875, 0.8127, 0.09875, 0.7918, 0.3285, 0.646, 0.3244, 0.646, 0.3244, 0.7918, 0.3285, 0.803, 0.6167, 0.7412, 0.6181, 0.7412, 0.6181, 0.803, 0.6167, 0.8016, 0.8437, 0.7301, 0.8437, 0.5445, 0.8711, 0.6138, 0.8534, 0.6418, 0.9627, 0.5725, 0.9804, 0.4327, 0.4923, 0.6213, 0.4319, 0.5859, 0.7441, 0.4883, 0.7238, 0.3755, 0.2471, 0.6315, 0.2331, 0.6213, 0.4319, 0.4327, 0.4923, 0.4883, 0.7238, 0.5859, 0.7441, 0.6138, 0.8534, 0.5445, 0.8711, 0.2387, 0.7279, 0.4883, 0.7238, 0.5445, 0.8711, 0.4753, 0.8888, 0.1015, 0.3677, 0.3755, 0.2471, 0.4327, 0.4923, 0.201, 0.5636, 0.201, 0.5636, 0.4327, 0.4923, 0.4883, 0.7238, 0.2387, 0.7279, 0.4753, 0.8888, 0.5445, 0.8711, 0.5725, 0.9804, 0.5032, 0.998, 0.001953, 0.1718, 0.3183, 0.001953, 0.3755, 0.2471, 0.1015, 0.3677, 0.3183, 0.001953, 0.6418, 0.03432, 0.6315, 0.2331, 0.3755, 0.2471, 0.803, 0.6167, 0.8842, 0.6181, 0.8731, 0.8437, 0.8016, 0.8437, 0.7918, 0.3285, 0.9795, 0.3244, 0.8842, 0.6181, 0.803, 0.6167, 0.8127, 0.09875, 0.9283, 0.09875, 0.9795, 0.3244, 0.7918, 0.3285, 0.6972, 0.09875, 0.8127, 0.09875, 0.7918, 0.3285, 0.646, 0.3244, 0.646, 0.3244, 0.7918, 0.3285, 0.803, 0.6167, 0.7412, 0.6181, 0.7412, 0.6181, 0.803, 0.6167, 0.8016, 0.8437, 0.7301, 0.8437, 0.803, 0.6167, 0.8842, 0.6181, 0.8731, 0.8437, 0.8016, 0.8437, 0.7918, 0.3285, 0.9795, 0.3244, 0.8842, 0.6181, 0.803, 0.6167, 0.8127, 0.09875, 0.9283, 0.09875, 0.9795, 0.3244, 0.7918, 0.3285, 0.6972, 0.09875, 0.8127, 0.09875, 0.7918, 0.3285, 0.646, 0.3244, 0.646, 0.3244, 0.7918, 0.3285, 0.803, 0.6167, 0.7412, 0.6181, 0.7412, 0.6181, 0.803, 0.6167, 0.8016, 0.8437, 0.7301, 0.8437, 0.803, 0.6167, 0.8842, 0.6181, 0.8731, 0.8437, 0.8016, 0.8437, 0.7918, 0.3285, 0.9795, 0.3244, 0.8842, 0.6181, 0.803, 0.6167, 0.8127, 0.09875, 0.9283, 0.09875, 0.9795, 0.3244, 0.7918, 0.3285, 0.6972, 0.09875, 0.8127, 0.09875, 0.7918, 0.3285, 0.646, 0.3244, 0.646, 0.3244, 0.7918, 0.3285, 0.803, 0.6167, 0.7412, 0.6181, 0.7412, 0.6181, 0.803, 0.6167, 0.8016, 0.8437, 0.7301, 0.8437, 0.803, 0.6167, 0.8842, 0.6181, 0.8731, 0.8437, 0.8016, 0.8437, 0.7918, 0.3285, 0.9795, 0.3244, 0.8842, 0.6181, 0.803, 0.6167, 0.8127, 0.09875, 0.9283, 0.09875, 0.9795, 0.3244, 0.7918, 0.3285, 0.6972, 0.09875, 0.8127, 0.09875, 0.7918, 0.3285, 0.646, 0.3244, 0.646, 0.3244, 0.7918, 0.3285, 0.803, 0.6167, 0.7412, 0.6181, 0.7412, 0.6181, 0.803, 0.6167, 0.8016, 0.8437, 0.7301, 0.8437])
me_plane_057.materials.append(mat_branches)
me_plane_057.update()

# ---- objects
ob_tree_low = bpy.data.objects.new('Tree_low', me_cylinder_005)
ob_branchbig_low_003 = bpy.data.objects.new('BranchBig_low.003', me_plane_057)

# ---- transforms, parenting, visibility, modifiers, constraints
ob_tree_low.location = (0.0, 0.0, 0.0)
ob_tree_low.rotation_euler = (1.571, -0.0, 0.0)
ob_branchbig_low_003.parent = ob_tree_low
ob_branchbig_low_003.matrix_parent_inverse = Matrix(((1.0, -0.0, 0.0, -0.0), (-0.0, -4.371e-08, 1.0, 0.0), (0.0, -1.0, -4.371e-08, -0.0), (-0.0, 0.0, -0.0, 1.0)))
ob_branchbig_low_003.location = (0.0, 0.0, 0.0)
ob_branchbig_low_003.rotation_euler = (-4.103, 0.9428, -0.8365)
ob_branchbig_low_003.scale = (1.0, 1.0, 1.0)

# ---- collection membership
col_sekwoja.objects.link(ob_tree_low)
col_sekwoja.objects.link(ob_branchbig_low_003)

# ---- scene / render settings (as saved in the file)
scene.frame_start = 1; scene.frame_end = 250; scene.frame_set(1)
scene.render.engine = 'BLENDER_EEVEE_NEXT'
scene.cycles.sampling_pattern = 'TABULATED_SOBOL'
scene.cycles.use_light_tree = False
scene.view_settings.view_transform = 'Filmic'
bpy.context.view_layer.update()

# ---- added for rendering (the .blend has no active camera and no usable light): camera, sun
cam_auto = bpy.data.cameras.new('AutoCamera')
cam_auto.lens = 50.0
cam_auto.sensor_width = 36.0
cam_auto.clip_end = 1657.91
ob_auto_camera = bpy.data.objects.new('AutoCamera', cam_auto)
scene.collection.objects.link(ob_auto_camera)
ob_auto_camera.location = (89.9033, -122.01, 91.2989)
ob_auto_camera.rotation_euler = (1.09748, -7.21219e-08, 0.694738)
scene.camera = ob_auto_camera
light_auto_sun = bpy.data.lights.new('AutoSun', 'SUN')
light_auto_sun.energy = 3.0
light_auto_sun.angle = 0.0523599
ob_auto_sun = bpy.data.objects.new('AutoSun', light_auto_sun)
scene.collection.objects.link(ob_auto_sun)
ob_auto_sun.rotation_euler = (0.872665, 0.174533, 0.523599)
bpy.context.view_layer.update()
